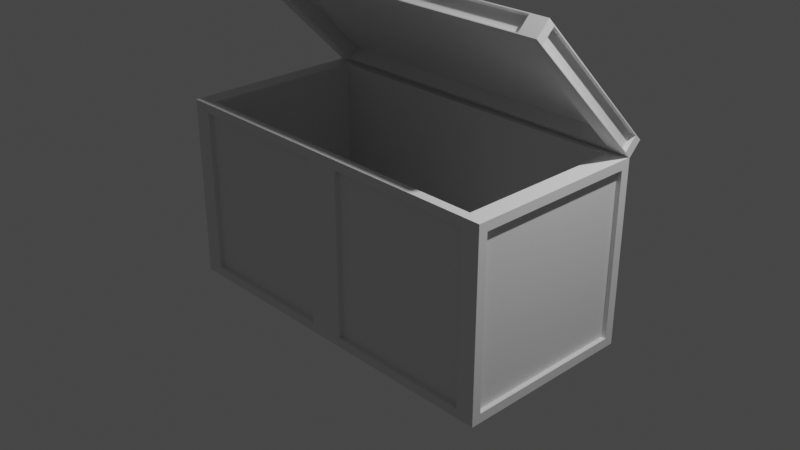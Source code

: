 # Source: box.blend  (saved by Blender 2.80.75; exported with 4.5.12 LTS)
import bpy
from mathutils import Matrix  # noqa: F401  (used for matrix-valued properties, if any)

bpy.ops.wm.read_factory_settings(use_empty=True)
scene = bpy.context.scene
scene.name = 'Scene'

# ---- collections
col_collection = bpy.data.collections.new('Collection'); scene.collection.children.link(col_collection)

# ---- world
world_world = bpy.data.worlds.new('World'); scene.world = world_world
world_world.use_nodes = True; world_world.node_tree.nodes.clear()
_N = world_world.node_tree.nodes; _L = world_world.node_tree.links
n0 = _N.new('ShaderNodeOutputWorld'); n0.name = 'World Output'; n0.location = (300, 300)
n1 = _N.new('ShaderNodeBackground'); n1.name = 'Background'; n1.location = (10, 300)
n1.inputs[0].default_value = (0.05088, 0.05088, 0.05088, 1.0)
_L.new(n1.outputs[0], n0.inputs[0])
n0.is_active_output = True
world_world.color = (0.05088, 0.05088, 0.05088)
world_world.use_sun_shadow = False
world_world.sun_shadow_jitter_overblur = 0.0

# ---- cameras
cam_camera = bpy.data.cameras.new('Camera')
cam_camera.clip_end = 100.0
cam_camera.ortho_scale = 7.314

# ---- lights
light_light = bpy.data.lights.new('Light', 'POINT')
light_light.transmission_factor = 0.0
light_light.energy = 1000.0
light_light.shadow_soft_size = 0.1
light_light.shadow_maximum_resolution = 0.006
light_light.use_absolute_resolution = True

# ---- meshes
me_cube_002 = bpy.data.meshes.new('Cube.002')
me_cube_002.from_pydata([(1.0, 0.9, -0.9), (0.9, 0.9, 1.0), (1.0, 0.9, 0.9), (0.1, 1.0, -0.9), (0.1, 1.0, 0.9), (0.9, 1.0, 0.9), (0.9, 1.0, -0.9), (0.1, 0.95, 0.9), (0.1, 0.95, -0.9), (0.9, 0.95, -0.9), (0.9, 0.95, 0.9), (1.0, 1.0, 1.0), (1.0, 1.0, -1.0), (0.975, 0.9, 0.9), (0.975, 0.9, -0.9), (-1.0, 0.9, -0.9), (-0.9, 0.9, 1.0), (-1.0, 0.9, 0.9), (0.0, 1.0, -1.0), (0.0, 1.0, 1.0), (0.0, 0.9, 1.0), (-0.1, 1.0, -0.9), (-0.1, 1.0, 0.9), (-0.9, 1.0, 0.9), (-0.9, 1.0, -0.9), (-0.1, 0.95, 0.9), (-0.1, 0.95, -0.9), (-0.9, 0.95, -0.9), (-0.9, 0.95, 0.9), (-1.0, 1.0, 1.0), (-1.0, 1.0, -1.0), (-0.975, 0.9, 0.9), (-0.975, 0.9, -0.9), (0.5, 1.0, 1.0), (0.45, 0.9, 1.0), (0.5, 1.0, -1.0), (0.5, 1.0, -0.9), (0.5, 1.0, 0.9), (0.5, 0.95, -0.9), (0.5, 0.95, 0.9), (0.75, 1.0, 1.0), (0.675, 0.9, 1.0), (0.7, 1.0, 0.9), (0.7, 0.95, 0.9), (0.75, 1.0, -1.0), (0.7, 1.0, -0.9), (0.7, 0.95, -0.9), (0.25, 1.0, -1.0), (0.3, 1.0, -0.9), (0.3, 0.95, -0.9), (0.25, 1.0, 1.0), (0.225, 0.9, 1.0), (0.3, 1.0, 0.9), (0.3, 0.95, 0.9), (-0.5, 1.0, 1.0), (-0.45, 0.9, 1.0), (-0.5, 1.0, -1.0), (-0.5, 1.0, -0.9), (-0.5, 1.0, 0.9), (-0.5, 0.95, -0.9), (-0.5, 0.95, 0.9), (-0.25, 1.0, -1.0), (-0.3, 1.0, -0.9), (-0.3, 0.95, -0.9), (-0.25, 1.0, 1.0), (-0.225, 0.9, 1.0), (-0.3, 1.0, 0.9), (-0.3, 0.95, 0.9), (-0.75, 1.0, 1.0), (-0.675, 0.9, 1.0), (-0.7, 1.0, 0.9), (-0.7, 0.95, 0.9), (-0.75, 1.0, -1.0), (-0.7, 1.0, -0.9), (-0.7, 0.95, -0.9), (1.0, 0.5, -1.0), (1.0, 0.5, 1.0), (0.9, 0.45, 1.0), (-0.225, 0.9, -0.8423), (0.0, 0.5, -1.0), (1.0, 0.45, -0.9), (1.0, 0.45, 0.9), (0.975, 0.45, -0.9), (0.975, 0.45, 0.9), (-1.0, 0.5, -1.0), (-1.0, 0.5, 1.0), (-0.9, 0.45, 1.0), (-1.0, 0.45, -0.9), (-1.0, 0.45, 0.9), (-0.975, 0.45, -0.9), (-0.975, 0.45, 0.9), (0.5, 0.5, -1.0), (0.225, 0.45, -0.8423), (0.0, 0.9, -0.8423), (0.75, 0.5, -1.0), (0.25, 0.5, -1.0), (0.675, 0.45, -0.8423), (-0.5, 0.5, -1.0), (0.45, 0.45, -0.8423), (-0.25, 0.5, -1.0), (0.45, 0.0, -0.8423), (0.225, 0.0, -0.8423), (-0.75, 0.5, -1.0), (1.0, -0.9, -0.9), (0.9, -0.9, 1.0), (1.0, -0.9, 0.9), (0.1, -1.0, -0.9), (0.1, -1.0, 0.9), (0.9, -1.0, 0.9), (0.9, -1.0, -0.9), (0.1, -0.95, 0.9), (0.1, -0.95, -0.9), (0.9, -0.95, -0.9), (0.9, -0.95, 0.9), (1.0, 0.0, -0.9), (1.0, 0.0, 0.9), (0.9, 0.0, 1.0), (1.0, -1.0, 1.0), (1.0, -1.0, -1.0), (1.0, 0.0, -1.0), (1.0, 0.0, 1.0), (0.975, 0.0, 0.9), (0.975, 0.0, -0.9), (0.975, -0.9, 0.9), (0.975, -0.9, -0.9), (-1.0, -0.9, -0.9), (-0.9, -0.9, 1.0), (-1.0, -0.9, 0.9), (0.0, -1.0, -1.0), (0.0, -1.0, 1.0), (0.0, -0.9, 1.0), (-0.1, -1.0, -0.9), (-0.1, -1.0, 0.9), (-0.9, -1.0, 0.9), (-0.9, -1.0, -0.9), (-0.1, -0.95, 0.9), (-0.1, -0.95, -0.9), (-0.9, -0.95, -0.9), (-0.9, -0.95, 0.9), (-1.0, 0.0, -0.9), (-1.0, 0.0, 0.9), (-0.9, 0.0, 1.0), (0.45, 0.9, -0.8423), (0.0, 0.0, -1.0), (-1.0, -1.0, 1.0), (-1.0, -1.0, -1.0), (-1.0, 0.0, -1.0), (-1.0, 0.0, 1.0), (-0.975, 0.0, 0.9), (-0.975, 0.0, -0.9), (-0.975, -0.9, 0.9), (-0.975, -0.9, -0.9), (0.5, -1.0, 1.0), (0.45, -0.9, 1.0), (0.5, -1.0, -1.0), (0.5, -1.0, -0.9), (0.5, -1.0, 0.9), (0.5, -0.95, -0.9), (0.5, -0.95, 0.9), (0.225, 0.9, -0.8423), (0.5, 0.0, -1.0), (0.75, -1.0, 1.0), (0.675, -0.9, 1.0), (0.7, -1.0, 0.9), (0.7, -0.95, 0.9), (-0.675, 0.0, -0.8423), (0.75, -1.0, -1.0), (0.7, -1.0, -0.9), (0.7, -0.95, -0.9), (0.75, 0.0, -1.0), (0.25, -1.0, -1.0), (0.3, -1.0, -0.9), (0.3, -0.95, -0.9), (0.25, 0.0, -1.0), (0.25, -1.0, 1.0), (0.225, -0.9, 1.0), (0.3, -1.0, 0.9), (0.3, -0.95, 0.9), (-0.9, 0.0, -0.8423), (-0.5, -1.0, 1.0), (-0.45, -0.9, 1.0), (-0.5, -1.0, -1.0), (-0.5, -1.0, -0.9), (-0.5, -1.0, 0.9), (-0.5, -0.95, -0.9), (-0.5, -0.95, 0.9), (-0.9, 0.45, -0.8423), (-0.5, 0.0, -1.0), (-0.25, -1.0, -1.0), (-0.3, -1.0, -0.9), (-0.3, -0.95, -0.9), (-0.25, 0.0, -1.0), (-0.25, -1.0, 1.0), (-0.225, -0.9, 1.0), (-0.3, -1.0, 0.9), (-0.3, -0.95, 0.9), (-0.9, 0.9, -0.8423), (-0.75, -1.0, 1.0), (-0.675, -0.9, 1.0), (-0.7, -1.0, 0.9), (-0.7, -0.95, 0.9), (-0.675, 0.9, -0.8423), (-0.75, -1.0, -1.0), (-0.7, -1.0, -0.9), (-0.7, -0.95, -0.9), (-0.75, 0.0, -1.0), (1.0, -0.5, -1.0), (1.0, -0.5, 1.0), (0.9, -0.45, 1.0), (0.675, 0.0, -0.8423), (0.0, -0.5, -1.0), (1.0, -0.45, -0.9), (1.0, -0.45, 0.9), (0.975, -0.45, -0.9), (0.975, -0.45, 0.9), (-1.0, -0.5, -1.0), (-1.0, -0.5, 1.0), (-0.9, -0.45, 1.0), (-1.0, -0.45, -0.9), (-1.0, -0.45, 0.9), (-0.975, -0.45, -0.9), (-0.975, -0.45, 0.9), (0.5, -0.5, -1.0), (0.0, 0.0, -0.8423), (0.0, 0.45, -0.8423), (0.75, -0.5, -1.0), (0.25, -0.5, -1.0), (0.9, 0.0, -0.8423), (-0.5, -0.5, -1.0), (0.9, 0.45, -0.8423), (-0.25, -0.5, -1.0), (0.9, 0.9, -0.8423), (0.675, 0.9, -0.8423), (-0.75, -0.5, -1.0), (0.675, 0.9, 0.8863), (0.9, 0.9, 0.8863), (0.9, 0.45, 0.8863), (0.9, 0.0, 0.8863), (-0.675, 0.9, 0.8863), (-0.9, 0.9, 0.8863), (-0.9, 0.45, 0.8863), (-0.9, 0.0, 0.8863), (0.225, 0.9, 0.8863), (0.45, 0.9, 0.8863), (0.0, 0.9, 0.8863), (-0.225, 0.9, 0.8863), (-0.45, 0.9, 0.8863), (0.675, -0.9, 0.8863), (0.9, -0.9, 0.8863), (0.9, -0.45, 0.8863), (-0.675, -0.9, 0.8863), (-0.9, -0.9, 0.8863), (-0.9, -0.45, 0.8863), (0.225, -0.9, 0.8863), (0.45, -0.9, 0.8863), (0.0, -0.9, 0.8863), (-0.225, -0.9, 0.8863), (-0.45, -0.9, 0.8863), (-0.45, 0.9, -0.8423), (-0.225, 0.0, -0.8423), (-0.45, 0.0, -0.8423), (-0.45, 0.45, -0.8423), (-0.225, 0.45, -0.8423), (-0.675, 0.45, -0.8423), (0.675, -0.9, -0.8423), (0.9, -0.9, -0.8423), (0.9, -0.45, -0.8423), (0.0, -0.45, -0.8423), (-0.675, -0.9, -0.8423), (-0.9, -0.9, -0.8423), (-0.9, -0.45, -0.8423), (0.225, -0.9, -0.8423), (0.45, -0.9, -0.8423), (0.45, -0.45, -0.8423), (0.675, -0.45, -0.8423), (0.0, -0.9, -0.8423), (0.225, -0.45, -0.8423), (-0.225, -0.9, -0.8423), (-0.45, -0.9, -0.8423), (-0.45, -0.45, -0.8423), (-0.225, -0.45, -0.8423), (-0.675, -0.45, -0.8423)], [], [(41, 1, 11, 40), (42, 5, 10, 43), (18, 19, 4, 3), (40, 11, 5, 42), (11, 12, 6, 5), (47, 18, 3, 48), (46, 43, 10, 9), (3, 4, 7, 8), (5, 6, 9, 10), (48, 3, 8, 49), (186, 178, 165, 263), (77, 116, 120, 76), (94, 75, 119, 169), (2, 0, 12, 11), (80, 114, 119, 75), (81, 2, 11, 76), (82, 83, 121, 122), (80, 0, 14, 82), (81, 115, 121, 83), (0, 2, 13, 14), (69, 68, 29, 16), (70, 71, 28, 23), (18, 21, 22, 19), (68, 70, 23, 29), (29, 23, 24, 30), (61, 62, 21, 18), (74, 27, 28, 71), (21, 26, 25, 22), (23, 28, 27, 24), (62, 63, 26, 21), (261, 260, 259, 262), (86, 85, 147, 141), (102, 205, 146, 84), (17, 29, 30, 15), (87, 84, 146, 139), (88, 85, 29, 17), (89, 149, 148, 90), (87, 89, 32, 15), (88, 90, 148, 140), (15, 32, 31, 17), (95, 91, 160, 173), (263, 165, 260, 261), (45, 36, 38, 46), (49, 53, 39, 38), (44, 35, 36, 45), (50, 33, 37, 52), (52, 37, 39, 53), (51, 34, 33, 50), (12, 44, 45, 6), (6, 45, 46, 9), (98, 92, 101, 100), (91, 94, 169, 160), (38, 39, 43, 46), (33, 40, 42, 37), (37, 42, 43, 39), (34, 41, 40, 33), (20, 51, 50, 19), (4, 52, 53, 7), (19, 50, 52, 4), (8, 7, 53, 49), (79, 95, 173, 143), (229, 96, 209, 227), (36, 48, 49, 38), (35, 47, 48, 36), (99, 191, 187, 97), (96, 98, 100, 209), (73, 74, 59, 57), (63, 59, 60, 67), (72, 73, 57, 56), (64, 66, 58, 54), (66, 67, 60, 58), (65, 64, 54, 55), (20, 19, 64, 65), (22, 25, 67, 66), (19, 22, 66, 64), (26, 63, 67, 25), (79, 143, 191, 99), (262, 259, 223, 224), (57, 59, 63, 62), (56, 57, 62, 61), (30, 24, 73, 72), (24, 27, 74, 73), (92, 224, 223, 101), (97, 187, 205, 102), (59, 74, 71, 60), (54, 58, 70, 68), (58, 60, 71, 70), (55, 54, 68, 69), (56, 97, 102, 72), (104, 208, 249, 248), (20, 65, 245, 244), (18, 79, 99, 61), (198, 180, 257, 250), (61, 99, 97, 56), (69, 16, 239, 238), (18, 47, 95, 79), (35, 44, 94, 91), (180, 193, 256, 257), (153, 162, 247, 254), (47, 35, 91, 95), (17, 31, 90, 88), (139, 149, 89, 87), (32, 89, 90, 31), (140, 147, 85, 88), (15, 30, 84, 87), (72, 102, 84, 30), (16, 29, 85, 86), (175, 153, 254, 253), (2, 81, 83, 13), (114, 80, 82, 122), (14, 13, 83, 82), (115, 81, 76, 120), (0, 80, 75, 12), (44, 12, 75, 94), (1, 77, 76, 11), (55, 69, 238, 246), (162, 161, 117, 104), (163, 164, 113, 108), (128, 106, 107, 129), (161, 163, 108, 117), (117, 108, 109, 118), (170, 171, 106, 128), (168, 112, 113, 164), (106, 111, 110, 107), (108, 113, 112, 109), (171, 172, 111, 106), (1, 41, 234, 235), (208, 207, 120, 116), (225, 169, 119, 206), (105, 117, 118, 103), (211, 206, 119, 114), (212, 207, 117, 105), (213, 122, 121, 214), (211, 213, 124, 103), (212, 214, 121, 115), (103, 124, 123, 105), (198, 126, 144, 197), (199, 133, 138, 200), (128, 129, 132, 131), (197, 144, 133, 199), (144, 145, 134, 133), (188, 128, 131, 189), (204, 200, 138, 137), (131, 132, 135, 136), (133, 134, 137, 138), (189, 131, 136, 190), (116, 77, 236, 237), (217, 141, 147, 216), (233, 215, 146, 205), (127, 125, 145, 144), (218, 139, 146, 215), (219, 127, 144, 216), (220, 221, 148, 149), (218, 125, 151, 220), (219, 140, 148, 221), (125, 127, 150, 151), (226, 173, 160, 222), (41, 34, 243, 234), (167, 168, 157, 155), (172, 157, 158, 177), (166, 167, 155, 154), (174, 176, 156, 152), (176, 177, 158, 156), (175, 174, 152, 153), (118, 109, 167, 166), (109, 112, 168, 167), (86, 141, 241, 240), (222, 160, 169, 225), (157, 168, 164, 158), (152, 156, 163, 161), (156, 158, 164, 163), (153, 152, 161, 162), (130, 129, 174, 175), (107, 110, 177, 176), (129, 107, 176, 174), (111, 172, 177, 110), (210, 143, 173, 226), (126, 198, 250, 251), (155, 157, 172, 171), (154, 155, 171, 170), (230, 228, 187, 191), (16, 86, 240, 239), (203, 182, 184, 204), (190, 195, 185, 184), (202, 181, 182, 203), (192, 179, 183, 194), (194, 183, 185, 195), (193, 180, 179, 192), (130, 193, 192, 129), (132, 194, 195, 135), (129, 192, 194, 132), (136, 135, 195, 190), (210, 230, 191, 143), (51, 20, 244, 242), (182, 189, 190, 184), (181, 188, 189, 182), (145, 202, 203, 134), (134, 203, 204, 137), (162, 104, 248, 247), (228, 233, 205, 187), (184, 185, 200, 204), (179, 197, 199, 183), (183, 199, 200, 185), (180, 198, 197, 179), (181, 202, 233, 228), (208, 116, 237, 249), (193, 130, 255, 256), (128, 188, 230, 210), (217, 126, 251, 252), (188, 181, 228, 230), (34, 51, 242, 243), (128, 210, 226, 170), (154, 222, 225, 166), (130, 175, 253, 255), (77, 1, 235, 236), (170, 226, 222, 154), (127, 219, 221, 150), (139, 218, 220, 149), (151, 150, 221, 220), (140, 219, 216, 147), (125, 218, 215, 145), (202, 145, 215, 233), (126, 217, 216, 144), (65, 55, 246, 245), (105, 123, 214, 212), (114, 122, 213, 211), (124, 213, 214, 123), (115, 120, 207, 212), (103, 118, 206, 211), (166, 225, 206, 118), (104, 117, 207, 208), (141, 217, 252, 241), (251, 250, 268, 269), (235, 234, 232, 231), (246, 238, 201, 258), (248, 249, 266, 265), (243, 242, 159, 142), (255, 253, 271, 275), (249, 237, 227, 266), (242, 244, 93, 159), (250, 257, 278, 268), (247, 248, 265, 264), (240, 241, 178, 186), (239, 240, 186, 196), (254, 247, 264, 272), (244, 245, 78, 93), (238, 239, 196, 201), (256, 255, 275, 277), (236, 235, 231, 229), (234, 243, 142, 232), (253, 254, 272, 271), (252, 251, 269, 270), (241, 252, 270, 178), (245, 246, 258, 78), (257, 256, 277, 278), (237, 236, 229, 227), (196, 186, 263, 201), (258, 261, 262, 78), (201, 263, 261, 258), (142, 159, 92, 98), (231, 232, 96, 229), (232, 142, 98, 96), (78, 262, 224, 93), (159, 93, 224, 92), (276, 101, 223, 267), (280, 267, 223, 259), (274, 209, 100, 273), (266, 227, 209, 274), (273, 100, 101, 276), (281, 279, 260, 165), (279, 280, 259, 260), (270, 281, 165, 178), (269, 268, 281, 270), (278, 277, 280, 279), (268, 278, 279, 281), (272, 273, 276, 271), (265, 266, 274, 264), (264, 274, 273, 272), (277, 275, 267, 280), (271, 276, 267, 275)])
_uv = me_cube_002.uv_layers.new(name='UVMap')
_uv.uv.foreach_set('vector', [0.5034, 0.4697, 0.5034, 0.4922, 0.4933, 0.5023, 0.4933, 0.4772, 0.5333, 0.02223, 0.582, 0.03099, 0.5739, 0.04022, 0.5321, 0.03173, 0.3931, 0.3925, 0.3931, 0.01485, 0.4115, 0.03346, 0.414, 0.3707, 0.5458, 0.003213, 0.603, 0.009224, 0.582, 0.03099, 0.5333, 0.02223, 0.603, 0.009224, 0.603, 0.3868, 0.5845, 0.3682, 0.582, 0.03099, 0.4502, 0.3985, 0.3931, 0.3925, 0.414, 0.3707, 0.4627, 0.3795, 0.5399, 0.3676, 0.5321, 0.03173, 0.5739, 0.04022, 0.5733, 0.3606, 0.414, 0.3707, 0.4115, 0.03346, 0.4227, 0.04109, 0.4222, 0.3615, 0.582, 0.03099, 0.5845, 0.3682, 0.5733, 0.3606, 0.5739, 0.04022, 0.4627, 0.3795, 0.414, 0.3707, 0.4222, 0.3615, 0.4639, 0.37, 0.5485, 0.4922, 0.5936, 0.4922, 0.5936, 0.4697, 0.5485, 0.4697, 0.5485, 0.4922, 0.5936, 0.4922, 0.5936, 0.5023, 0.5435, 0.5023, 0.5435, 0.7279, 0.5435, 0.7028, 0.5936, 0.7028, 0.5936, 0.7279, 0.8128, 0.7659, 0.81, 0.438, 0.8299, 0.4188, 0.8299, 0.7814, 0.6339, 0.8967, 0.6339, 0.9795, 0.6035, 0.9774, 0.6142, 0.8848, 0.7238, 0.7867, 0.8128, 0.7659, 0.8299, 0.7814, 0.7362, 0.8026, 0.6383, 0.8951, 0.9693, 0.8951, 0.9693, 0.98, 0.6383, 0.98, 0.6339, 0.8967, 0.6339, 0.8038, 0.6383, 0.8093, 0.6383, 0.8951, 0.9671, 0.8865, 0.9671, 0.978, 0.9693, 0.98, 0.9693, 0.8951, 0.6339, 0.8038, 0.972, 0.8038, 0.9671, 0.8093, 0.6383, 0.8093, 0.5034, 0.4697, 0.4933, 0.4772, 0.4933, 0.5023, 0.5034, 0.4922, 0.4633, 0.5123, 0.4633, 0.5123, 0.4833, 0.5123, 0.4833, 0.5123, 0.3931, 0.7028, 0.4031, 0.6928, 0.4031, 0.5123, 0.3931, 0.5023, 0.4683, 0.5023, 0.4633, 0.5123, 0.4833, 0.5123, 0.4933, 0.5023, 0.4933, 0.5023, 0.4833, 0.5123, 0.4833, 0.6928, 0.4933, 0.7028, 0.4181, 0.7028, 0.4231, 0.6928, 0.4031, 0.6928, 0.3931, 0.7028, 0.4633, 0.6928, 0.4833, 0.6928, 0.4833, 0.5123, 0.4633, 0.5123, 0.4031, 0.6928, 0.4031, 0.6928, 0.4031, 0.5123, 0.4031, 0.5123, 0.4833, 0.5123, 0.4833, 0.5123, 0.4833, 0.6928, 0.4833, 0.6928, 0.4231, 0.6928, 0.4231, 0.6928, 0.4031, 0.6928, 0.4031, 0.6928, 0.5485, 0.4471, 0.5936, 0.4471, 0.5936, 0.4245, 0.5485, 0.4245, 0.5485, 0.4922, 0.5435, 0.5023, 0.5936, 0.5023, 0.5936, 0.4922, 0.5435, 0.7279, 0.5936, 0.7279, 0.5936, 0.7028, 0.5435, 0.7028, 0.5034, 0.5123, 0.4933, 0.5023, 0.4933, 0.7028, 0.5034, 0.6928, 0.5485, 0.6928, 0.5435, 0.7028, 0.5936, 0.7028, 0.5936, 0.6928, 0.5485, 0.5123, 0.5435, 0.5023, 0.4933, 0.5023, 0.5034, 0.5123, 0.5485, 0.6928, 0.5936, 0.6928, 0.5936, 0.5123, 0.5485, 0.5123, 0.5485, 0.6928, 0.5485, 0.6928, 0.5034, 0.6928, 0.5034, 0.6928, 0.5485, 0.5123, 0.5485, 0.5123, 0.5936, 0.5123, 0.5936, 0.5123, 0.5034, 0.6928, 0.5034, 0.6928, 0.5034, 0.5123, 0.5034, 0.5123, 0.5435, 0.7781, 0.5435, 0.753, 0.5936, 0.753, 0.5936, 0.7781, 0.5485, 0.4697, 0.5936, 0.4697, 0.5936, 0.4471, 0.5485, 0.4471, 0.5417, 0.3781, 0.5019, 0.3808, 0.5016, 0.371, 0.5399, 0.3676, 0.4639, 0.37, 0.4561, 0.03415, 0.4944, 0.0307, 0.5016, 0.371, 0.5539, 0.395, 0.5025, 0.4014, 0.5019, 0.3808, 0.5417, 0.3781, 0.4421, 0.00675, 0.4935, 0.0002673, 0.4942, 0.0209, 0.4543, 0.02358, 0.4543, 0.02358, 0.4942, 0.0209, 0.4944, 0.0307, 0.4561, 0.03415, 0.5034, 0.4245, 0.5034, 0.4471, 0.4933, 0.4521, 0.4933, 0.427, 0.603, 0.3868, 0.5539, 0.395, 0.5417, 0.3781, 0.5845, 0.3682, 0.5845, 0.3682, 0.5417, 0.3781, 0.5399, 0.3676, 0.5733, 0.3606, 0.5485, 0.4471, 0.5485, 0.4245, 0.5936, 0.4245, 0.5936, 0.4471, 0.5435, 0.753, 0.5435, 0.7279, 0.5936, 0.7279, 0.5936, 0.753, 0.5016, 0.371, 0.4944, 0.0307, 0.5321, 0.03173, 0.5399, 0.3676, 0.4935, 0.0002673, 0.5458, 0.003213, 0.5333, 0.02223, 0.4942, 0.0209, 0.4942, 0.0209, 0.5333, 0.02223, 0.5321, 0.03173, 0.4944, 0.0307, 0.5034, 0.4471, 0.5034, 0.4697, 0.4933, 0.4772, 0.4933, 0.4521, 0.5034, 0.402, 0.5034, 0.4245, 0.4933, 0.427, 0.4933, 0.402, 0.4115, 0.03346, 0.4543, 0.02358, 0.4561, 0.03415, 0.4227, 0.04109, 0.3931, 0.01485, 0.4421, 0.00675, 0.4543, 0.02358, 0.4115, 0.03346, 0.4222, 0.3615, 0.4227, 0.04109, 0.4561, 0.03415, 0.4639, 0.37, 0.5435, 0.8031, 0.5435, 0.7781, 0.5936, 0.7781, 0.5936, 0.8031, 0.5485, 0.4922, 0.5485, 0.4697, 0.5936, 0.4697, 0.5936, 0.4922, 0.5019, 0.3808, 0.4627, 0.3795, 0.4639, 0.37, 0.5016, 0.371, 0.5025, 0.4014, 0.4502, 0.3985, 0.4627, 0.3795, 0.5019, 0.3808, 0.5435, 0.7781, 0.5936, 0.7781, 0.5936, 0.753, 0.5435, 0.753, 0.5485, 0.4697, 0.5485, 0.4471, 0.5936, 0.4471, 0.5936, 0.4697, 0.4633, 0.6928, 0.4633, 0.6928, 0.4432, 0.6928, 0.4432, 0.6928, 0.4231, 0.6928, 0.4432, 0.6928, 0.4432, 0.5123, 0.4231, 0.5123, 0.4683, 0.7028, 0.4633, 0.6928, 0.4432, 0.6928, 0.4432, 0.7028, 0.4181, 0.5023, 0.4231, 0.5123, 0.4432, 0.5123, 0.4432, 0.5023, 0.4231, 0.5123, 0.4231, 0.5123, 0.4432, 0.5123, 0.4432, 0.5123, 0.5034, 0.4245, 0.4933, 0.427, 0.4933, 0.4521, 0.5034, 0.4471, 0.5034, 0.402, 0.4933, 0.402, 0.4933, 0.427, 0.5034, 0.4245, 0.4031, 0.5123, 0.4031, 0.5123, 0.4231, 0.5123, 0.4231, 0.5123, 0.3931, 0.5023, 0.4031, 0.5123, 0.4231, 0.5123, 0.4181, 0.5023, 0.4031, 0.6928, 0.4231, 0.6928, 0.4231, 0.5123, 0.4031, 0.5123, 0.5435, 0.8031, 0.5936, 0.8031, 0.5936, 0.7781, 0.5435, 0.7781, 0.5485, 0.4245, 0.5936, 0.4245, 0.5936, 0.402, 0.5485, 0.402, 0.4432, 0.6928, 0.4432, 0.6928, 0.4231, 0.6928, 0.4231, 0.6928, 0.4432, 0.7028, 0.4432, 0.6928, 0.4231, 0.6928, 0.4181, 0.7028, 0.4933, 0.7028, 0.4833, 0.6928, 0.4633, 0.6928, 0.4683, 0.7028, 0.4833, 0.6928, 0.4833, 0.6928, 0.4633, 0.6928, 0.4633, 0.6928, 0.5485, 0.4245, 0.5485, 0.402, 0.5936, 0.402, 0.5936, 0.4245, 0.5435, 0.753, 0.5936, 0.753, 0.5936, 0.7279, 0.5435, 0.7279, 0.4432, 0.6928, 0.4633, 0.6928, 0.4633, 0.5123, 0.4432, 0.5123, 0.4432, 0.5023, 0.4432, 0.5123, 0.4633, 0.5123, 0.4683, 0.5023, 0.4432, 0.5123, 0.4432, 0.5123, 0.4633, 0.5123, 0.4633, 0.5123, 0.5034, 0.4471, 0.4933, 0.4521, 0.4933, 0.4772, 0.5034, 0.4697, 0.4933, 0.753, 0.5435, 0.753, 0.5435, 0.7279, 0.4933, 0.7279, 0.4974, 0.8277, 0.5455, 0.8277, 0.5455, 0.8277, 0.4974, 0.8277, 0.5034, 0.402, 0.5034, 0.4245, 0.5034, 0.4245, 0.5034, 0.402, 0.4933, 0.8031, 0.5435, 0.8031, 0.5435, 0.7781, 0.4933, 0.7781, 0.09833, 0.0002673, 0.1964, 0.0002673, 0.1964, 0.04981, 0.09833, 0.04981, 0.4933, 0.7781, 0.5435, 0.7781, 0.5435, 0.753, 0.4933, 0.753, 0.5034, 0.4697, 0.5034, 0.4922, 0.5034, 0.4922, 0.5034, 0.4697, 0.4933, 0.8031, 0.4933, 0.7781, 0.5435, 0.7781, 0.5435, 0.8031, 0.4933, 0.753, 0.4933, 0.7279, 0.5435, 0.7279, 0.5435, 0.753, 0.1964, 0.0002673, 0.2945, 0.0002673, 0.2945, 0.04981, 0.1964, 0.04981, 0.5034, 0.4471, 0.5034, 0.4697, 0.5034, 0.4697, 0.5034, 0.4471, 0.4933, 0.7781, 0.4933, 0.753, 0.5435, 0.753, 0.5435, 0.7781, 0.5034, 0.5123, 0.5034, 0.5123, 0.5485, 0.5123, 0.5485, 0.5123, 0.5936, 0.6928, 0.5936, 0.6928, 0.5485, 0.6928, 0.5485, 0.6928, 0.5034, 0.6928, 0.5485, 0.6928, 0.5485, 0.5123, 0.5034, 0.5123, 0.5936, 0.5123, 0.5936, 0.5023, 0.5435, 0.5023, 0.5485, 0.5123, 0.5034, 0.6928, 0.4933, 0.7028, 0.5435, 0.7028, 0.5485, 0.6928, 0.4933, 0.7279, 0.5435, 0.7279, 0.5435, 0.7028, 0.4933, 0.7028, 0.5034, 0.4922, 0.4933, 0.5023, 0.5435, 0.5023, 0.5485, 0.4922, 0.5034, 0.4245, 0.5034, 0.4471, 0.5034, 0.4471, 0.5034, 0.4245, 0.972, 0.8038, 0.9671, 0.8865, 0.9693, 0.8951, 0.9671, 0.8093, 0.6339, 0.9795, 0.6339, 0.8967, 0.6383, 0.8951, 0.6383, 0.98, 0.6383, 0.8093, 0.9671, 0.8093, 0.9693, 0.8951, 0.6383, 0.8951, 0.9671, 0.978, 0.9671, 0.8865, 0.9977, 0.8865, 0.9977, 0.978, 0.81, 0.438, 0.7059, 0.42, 0.7179, 0.402, 0.8299, 0.4188, 0.4933, 0.7279, 0.4933, 0.7028, 0.5435, 0.7028, 0.5435, 0.7279, 0.5034, 0.4922, 0.5485, 0.4922, 0.5435, 0.5023, 0.4933, 0.5023, 0.5034, 0.4471, 0.5034, 0.4697, 0.5034, 0.4697, 0.5034, 0.4471, 0.4974, 0.8037, 0.4868, 0.8117, 0.4868, 0.8384, 0.4974, 0.8277, 0.4633, 0.5123, 0.4633, 0.5123, 0.4833, 0.5123, 0.4833, 0.5123, 0.3931, 0.7028, 0.4031, 0.6928, 0.4031, 0.5123, 0.3931, 0.5023, 0.4683, 0.5023, 0.4633, 0.5123, 0.4833, 0.5123, 0.4933, 0.5023, 0.4933, 0.5023, 0.4833, 0.5123, 0.4833, 0.6928, 0.4933, 0.7028, 0.4181, 0.7028, 0.4231, 0.6928, 0.4031, 0.6928, 0.3931, 0.7028, 0.4633, 0.6928, 0.4833, 0.6928, 0.4833, 0.5123, 0.4633, 0.5123, 0.4031, 0.6928, 0.4031, 0.6928, 0.4031, 0.5123, 0.4031, 0.5123, 0.4833, 0.5123, 0.4833, 0.5123, 0.4833, 0.6928, 0.4833, 0.6928, 0.4231, 0.6928, 0.4231, 0.6928, 0.4031, 0.6928, 0.4031, 0.6928, 0.7059, 0.0002673, 0.7549, 0.0002673, 0.7549, 0.02502, 0.7059, 0.02502, 0.5455, 0.8277, 0.5402, 0.8384, 0.5936, 0.8384, 0.5936, 0.8277, 0.5435, 0.7279, 0.5936, 0.7279, 0.5936, 0.7028, 0.5435, 0.7028, 0.5034, 0.5123, 0.4933, 0.5023, 0.4933, 0.7028, 0.5034, 0.6928, 0.5485, 0.6928, 0.5435, 0.7028, 0.5936, 0.7028, 0.5936, 0.6928, 0.5485, 0.5123, 0.5435, 0.5023, 0.4933, 0.5023, 0.5034, 0.5123, 0.5485, 0.6928, 0.5936, 0.6928, 0.5936, 0.5123, 0.5485, 0.5123, 0.5485, 0.6928, 0.5485, 0.6928, 0.5034, 0.6928, 0.5034, 0.6928, 0.5485, 0.5123, 0.5485, 0.5123, 0.5936, 0.5123, 0.5936, 0.5123, 0.5034, 0.6928, 0.5034, 0.6928, 0.5034, 0.5123, 0.5034, 0.5123, 0.5034, 0.4697, 0.5034, 0.4922, 0.4933, 0.5023, 0.4933, 0.4772, 0.4633, 0.5123, 0.4833, 0.5123, 0.4833, 0.5123, 0.4633, 0.5123, 0.3931, 0.7028, 0.3931, 0.5023, 0.4031, 0.5123, 0.4031, 0.6928, 0.4683, 0.5023, 0.4933, 0.5023, 0.4833, 0.5123, 0.4633, 0.5123, 0.4933, 0.5023, 0.4933, 0.7028, 0.4833, 0.6928, 0.4833, 0.5123, 0.4181, 0.7028, 0.3931, 0.7028, 0.4031, 0.6928, 0.4231, 0.6928, 0.4633, 0.6928, 0.4633, 0.5123, 0.4833, 0.5123, 0.4833, 0.6928, 0.4031, 0.6928, 0.4031, 0.5123, 0.4031, 0.5123, 0.4031, 0.6928, 0.4833, 0.5123, 0.4833, 0.6928, 0.4833, 0.6928, 0.4833, 0.5123, 0.4231, 0.6928, 0.4031, 0.6928, 0.4031, 0.6928, 0.4231, 0.6928, 0.0002673, 0.9997, 0.0002673, 0.9017, 0.02502, 0.9017, 0.02502, 0.9997, 0.5485, 0.4922, 0.5936, 0.4922, 0.5936, 0.5023, 0.5435, 0.5023, 0.5435, 0.7279, 0.5435, 0.7028, 0.5936, 0.7028, 0.5936, 0.7279, 0.5034, 0.5123, 0.5034, 0.6928, 0.4933, 0.7028, 0.4933, 0.5023, 0.5485, 0.6928, 0.5936, 0.6928, 0.5936, 0.7028, 0.5435, 0.7028, 0.5485, 0.5123, 0.5034, 0.5123, 0.4933, 0.5023, 0.5435, 0.5023, 0.5485, 0.6928, 0.5485, 0.5123, 0.5936, 0.5123, 0.5936, 0.6928, 0.5485, 0.6928, 0.5034, 0.6928, 0.5034, 0.6928, 0.5485, 0.6928, 0.5485, 0.5123, 0.5936, 0.5123, 0.5936, 0.5123, 0.5485, 0.5123, 0.5034, 0.6928, 0.5034, 0.5123, 0.5034, 0.5123, 0.5034, 0.6928, 0.5435, 0.7781, 0.5936, 0.7781, 0.5936, 0.753, 0.5435, 0.753, 0.7549, 0.0002673, 0.8039, 0.0002673, 0.8039, 0.02502, 0.7549, 0.02502, 0.4633, 0.6928, 0.4633, 0.6928, 0.4432, 0.6928, 0.4432, 0.6928, 0.4231, 0.6928, 0.4432, 0.6928, 0.4432, 0.5123, 0.4231, 0.5123, 0.4683, 0.7028, 0.4633, 0.6928, 0.4432, 0.6928, 0.4432, 0.7028, 0.4181, 0.5023, 0.4231, 0.5123, 0.4432, 0.5123, 0.4432, 0.5023, 0.4231, 0.5123, 0.4231, 0.5123, 0.4432, 0.5123, 0.4432, 0.5123, 0.5034, 0.4245, 0.4933, 0.427, 0.4933, 0.4521, 0.5034, 0.4471, 0.4933, 0.7028, 0.4833, 0.6928, 0.4633, 0.6928, 0.4683, 0.7028, 0.4833, 0.6928, 0.4833, 0.6928, 0.4633, 0.6928, 0.4633, 0.6928, 0.5485, 0.4922, 0.5936, 0.4922, 0.5936, 0.4922, 0.5485, 0.4922, 0.5435, 0.753, 0.5936, 0.753, 0.5936, 0.7279, 0.5435, 0.7279, 0.4432, 0.6928, 0.4633, 0.6928, 0.4633, 0.5123, 0.4432, 0.5123, 0.4432, 0.5023, 0.4432, 0.5123, 0.4633, 0.5123, 0.4683, 0.5023, 0.4432, 0.5123, 0.4432, 0.5123, 0.4633, 0.5123, 0.4633, 0.5123, 0.5034, 0.4471, 0.4933, 0.4521, 0.4933, 0.4772, 0.5034, 0.4697, 0.5034, 0.402, 0.4933, 0.402, 0.4933, 0.427, 0.5034, 0.4245, 0.4031, 0.5123, 0.4031, 0.5123, 0.4231, 0.5123, 0.4231, 0.5123, 0.3931, 0.5023, 0.4031, 0.5123, 0.4231, 0.5123, 0.4181, 0.5023, 0.4031, 0.6928, 0.4231, 0.6928, 0.4231, 0.5123, 0.4031, 0.5123, 0.5435, 0.8031, 0.5936, 0.8031, 0.5936, 0.7781, 0.5435, 0.7781, 0.0002673, 0.0002674, 0.09833, 0.0002673, 0.09833, 0.04981, 0.0002673, 0.04981, 0.4432, 0.6928, 0.4432, 0.6928, 0.4231, 0.6928, 0.4231, 0.6928, 0.4432, 0.7028, 0.4432, 0.6928, 0.4231, 0.6928, 0.4181, 0.7028, 0.5435, 0.7781, 0.5435, 0.753, 0.5936, 0.753, 0.5936, 0.7781, 0.5034, 0.4922, 0.5485, 0.4922, 0.5485, 0.4922, 0.5034, 0.4922, 0.4633, 0.6928, 0.4432, 0.6928, 0.4432, 0.6928, 0.4633, 0.6928, 0.4231, 0.6928, 0.4231, 0.5123, 0.4432, 0.5123, 0.4432, 0.6928, 0.4683, 0.7028, 0.4432, 0.7028, 0.4432, 0.6928, 0.4633, 0.6928, 0.4181, 0.5023, 0.4432, 0.5023, 0.4432, 0.5123, 0.4231, 0.5123, 0.4231, 0.5123, 0.4432, 0.5123, 0.4432, 0.5123, 0.4231, 0.5123, 0.5034, 0.4245, 0.5034, 0.4471, 0.4933, 0.4521, 0.4933, 0.427, 0.5034, 0.402, 0.5034, 0.4245, 0.4933, 0.427, 0.4933, 0.402, 0.4031, 0.5123, 0.4231, 0.5123, 0.4231, 0.5123, 0.4031, 0.5123, 0.3931, 0.5023, 0.4181, 0.5023, 0.4231, 0.5123, 0.4031, 0.5123, 0.4031, 0.6928, 0.4031, 0.5123, 0.4231, 0.5123, 0.4231, 0.6928, 0.5435, 0.8031, 0.5435, 0.7781, 0.5936, 0.7781, 0.5936, 0.8031, 0.8529, 0.0002673, 0.9019, 0.0002673, 0.9019, 0.02502, 0.8529, 0.02502, 0.4432, 0.6928, 0.4231, 0.6928, 0.4231, 0.6928, 0.4432, 0.6928, 0.4432, 0.7028, 0.4181, 0.7028, 0.4231, 0.6928, 0.4432, 0.6928, 0.4933, 0.7028, 0.4683, 0.7028, 0.4633, 0.6928, 0.4833, 0.6928, 0.4833, 0.6928, 0.4633, 0.6928, 0.4633, 0.6928, 0.4833, 0.6928, 0.4974, 0.8037, 0.4974, 0.8277, 0.4974, 0.8277, 0.4974, 0.8037, 0.5435, 0.753, 0.5435, 0.7279, 0.5936, 0.7279, 0.5936, 0.753, 0.4432, 0.6928, 0.4432, 0.5123, 0.4633, 0.5123, 0.4633, 0.6928, 0.4432, 0.5023, 0.4683, 0.5023, 0.4633, 0.5123, 0.4432, 0.5123, 0.4432, 0.5123, 0.4633, 0.5123, 0.4633, 0.5123, 0.4432, 0.5123, 0.5034, 0.4471, 0.5034, 0.4697, 0.4933, 0.4772, 0.4933, 0.4521, 0.4933, 0.753, 0.4933, 0.7279, 0.5435, 0.7279, 0.5435, 0.753, 0.5455, 0.8277, 0.5936, 0.8277, 0.5936, 0.8277, 0.5455, 0.8277, 0.2945, 0.0002673, 0.3925, 0.0002673, 0.3925, 0.04981, 0.2945, 0.04981, 0.4933, 0.8031, 0.4933, 0.7781, 0.5435, 0.7781, 0.5435, 0.8031, 0.5485, 0.4922, 0.5034, 0.4922, 0.5034, 0.4922, 0.5485, 0.4922, 0.4933, 0.7781, 0.4933, 0.753, 0.5435, 0.753, 0.5435, 0.7781, 0.8039, 0.0002673, 0.8529, 0.0002673, 0.8529, 0.02502, 0.8039, 0.02502, 0.4933, 0.8031, 0.5435, 0.8031, 0.5435, 0.7781, 0.4933, 0.7781, 0.4933, 0.753, 0.5435, 0.753, 0.5435, 0.7279, 0.4933, 0.7279, 0.5034, 0.402, 0.5034, 0.4245, 0.5034, 0.4245, 0.5034, 0.402, 0.0002673, 0.9017, 0.0002673, 0.8038, 0.02502, 0.8038, 0.02502, 0.9017, 0.4933, 0.7781, 0.5435, 0.7781, 0.5435, 0.753, 0.4933, 0.753, 0.5034, 0.5123, 0.5485, 0.5123, 0.5485, 0.5123, 0.5034, 0.5123, 0.5936, 0.6928, 0.5485, 0.6928, 0.5485, 0.6928, 0.5936, 0.6928, 0.5034, 0.6928, 0.5034, 0.5123, 0.5485, 0.5123, 0.5485, 0.6928, 0.5936, 0.5123, 0.5485, 0.5123, 0.5435, 0.5023, 0.5936, 0.5023, 0.5034, 0.6928, 0.5485, 0.6928, 0.5435, 0.7028, 0.4933, 0.7028, 0.4933, 0.7279, 0.4933, 0.7028, 0.5435, 0.7028, 0.5435, 0.7279, 0.5034, 0.4922, 0.5485, 0.4922, 0.5435, 0.5023, 0.4933, 0.5023, 0.5034, 0.4245, 0.5034, 0.4471, 0.5034, 0.4471, 0.5034, 0.4245, 0.5034, 0.5123, 0.5034, 0.5123, 0.5485, 0.5123, 0.5485, 0.5123, 0.5936, 0.6928, 0.5936, 0.6928, 0.5485, 0.6928, 0.5485, 0.6928, 0.5034, 0.6928, 0.5485, 0.6928, 0.5485, 0.5123, 0.5034, 0.5123, 0.5936, 0.5123, 0.5936, 0.5023, 0.5435, 0.5023, 0.5485, 0.5123, 0.5034, 0.6928, 0.4933, 0.7028, 0.5435, 0.7028, 0.5485, 0.6928, 0.4933, 0.7279, 0.5435, 0.7279, 0.5435, 0.7028, 0.4933, 0.7028, 0.4974, 0.8277, 0.4868, 0.8384, 0.5402, 0.8384, 0.5455, 0.8277, 0.5936, 0.4922, 0.5485, 0.4922, 0.5485, 0.4922, 0.5936, 0.4922, 0.0002673, 0.04981, 0.09833, 0.04981, 0.09833, 0.8032, 0.0002675, 0.8032, 0.7059, 0.02502, 0.7549, 0.02502, 0.7549, 0.4014, 0.7059, 0.4014, 0.5034, 0.4471, 0.5034, 0.4697, 0.5034, 0.4697, 0.5034, 0.4471, 0.5034, 0.4922, 0.5485, 0.4922, 0.5485, 0.4922, 0.5034, 0.4922, 0.9024, 0.0004787, 0.9538, 0.0002673, 0.9538, 0.4018, 0.9024, 0.4016, 0.5034, 0.402, 0.5034, 0.4245, 0.5034, 0.4245, 0.5034, 0.402, 0.5485, 0.4922, 0.5936, 0.4922, 0.5936, 0.4922, 0.5485, 0.4922, 0.8529, 0.02502, 0.9019, 0.02502, 0.9019, 0.4014, 0.8529, 0.4014, 0.09833, 0.04981, 0.1964, 0.04981, 0.1964, 0.8032, 0.09833, 0.8032, 0.5034, 0.4697, 0.5034, 0.4922, 0.5034, 0.4922, 0.5034, 0.4697, 0.5485, 0.4922, 0.5936, 0.4922, 0.5936, 0.4922, 0.5485, 0.4922, 0.5034, 0.4922, 0.5485, 0.4922, 0.5485, 0.4922, 0.5034, 0.4922, 0.5034, 0.4471, 0.5034, 0.4697, 0.5034, 0.4697, 0.5034, 0.4471, 0.5034, 0.402, 0.5034, 0.4245, 0.5034, 0.4245, 0.5034, 0.402, 0.5034, 0.4697, 0.5034, 0.4922, 0.5034, 0.4922, 0.5034, 0.4697, 0.2945, 0.04981, 0.3925, 0.04981, 0.3925, 0.8032, 0.2945, 0.8032, 0.02502, 0.9017, 0.02502, 0.8038, 0.4014, 0.8038, 0.4014, 0.9017, 0.7054, 0.8033, 0.6035, 0.8029, 0.6035, 0.0002673, 0.7054, 0.0006559, 0.5034, 0.4245, 0.5034, 0.4471, 0.5034, 0.4471, 0.5034, 0.4245, 0.5485, 0.4922, 0.5034, 0.4922, 0.5034, 0.4922, 0.5485, 0.4922, 0.5936, 0.4922, 0.5485, 0.4922, 0.5485, 0.4922, 0.5936, 0.4922, 0.5034, 0.4245, 0.5034, 0.4471, 0.5034, 0.4471, 0.5034, 0.4245, 0.1964, 0.04981, 0.2945, 0.04981, 0.2945, 0.8032, 0.1964, 0.8032, 0.02502, 0.9997, 0.02502, 0.9017, 0.4014, 0.9017, 0.4014, 0.9997, 0.5034, 0.4922, 0.5485, 0.4922, 0.5485, 0.4697, 0.5034, 0.4697, 0.5034, 0.4471, 0.5485, 0.4471, 0.5485, 0.4245, 0.5034, 0.4245, 0.5034, 0.4697, 0.5485, 0.4697, 0.5485, 0.4471, 0.5034, 0.4471, 0.5034, 0.4471, 0.5034, 0.4245, 0.5485, 0.4245, 0.5485, 0.4471, 0.5034, 0.4922, 0.5034, 0.4697, 0.5485, 0.4697, 0.5485, 0.4922, 0.5034, 0.4697, 0.5034, 0.4471, 0.5485, 0.4471, 0.5485, 0.4697, 0.5034, 0.4245, 0.5485, 0.4245, 0.5485, 0.402, 0.5034, 0.402, 0.5034, 0.4245, 0.5034, 0.402, 0.5485, 0.402, 0.5485, 0.4245, 0.5485, 0.4245, 0.5936, 0.4245, 0.5936, 0.402, 0.5485, 0.402, 0.5485, 0.4245, 0.5485, 0.402, 0.5936, 0.402, 0.5936, 0.4245, 0.5485, 0.4697, 0.5936, 0.4697, 0.5936, 0.4471, 0.5485, 0.4471, 0.5485, 0.4922, 0.5936, 0.4922, 0.5936, 0.4697, 0.5485, 0.4697, 0.5485, 0.4471, 0.5936, 0.4471, 0.5936, 0.4245, 0.5485, 0.4245, 0.5485, 0.4697, 0.5485, 0.4471, 0.5936, 0.4471, 0.5936, 0.4697, 0.5485, 0.4471, 0.5485, 0.4245, 0.5936, 0.4245, 0.5936, 0.4471, 0.5485, 0.4922, 0.5485, 0.4697, 0.5936, 0.4697, 0.5936, 0.4922, 0.5034, 0.4922, 0.5034, 0.4697, 0.5485, 0.4697, 0.5485, 0.4922, 0.5034, 0.4471, 0.5034, 0.4245, 0.5485, 0.4245, 0.5485, 0.4471, 0.5034, 0.4697, 0.5034, 0.4471, 0.5485, 0.4471, 0.5485, 0.4697, 0.5034, 0.4471, 0.5485, 0.4471, 0.5485, 0.4245, 0.5034, 0.4245, 0.5034, 0.4922, 0.5485, 0.4922, 0.5485, 0.4697, 0.5034, 0.4697, 0.5034, 0.4697, 0.5485, 0.4697, 0.5485, 0.4471, 0.5034, 0.4471, 0.5034, 0.4245, 0.5034, 0.402, 0.5485, 0.402, 0.5485, 0.4245, 0.5034, 0.4245, 0.5485, 0.4245, 0.5485, 0.402, 0.5034, 0.402])
me_cube_002.use_remesh_preserve_volume = False
me_cube_002.use_remesh_preserve_attributes = False
me_cube_002.use_mirror_vertex_groups = False
me_cube_002.update()
me_cube_003 = bpy.data.meshes.new('Cube.003')
me_cube_003.from_pydata([(1.0, 0.9, -0.9), (0.9, 0.9, 1.0), (1.0, 0.9, 0.9), (0.1, 1.0, -0.9), (0.1, 1.0, 0.9), (0.9, 1.0, 0.9), (0.9, 1.0, -0.9), (0.1, 0.95, 0.9), (0.1, 0.95, -0.9), (0.9, 0.95, -0.9), (0.9, 0.95, 0.9), (1.0, 1.0, 1.0), (0.9, 0.9, -1.0), (0.975, 0.9, 0.9), (0.975, 0.9, -0.9), (-1.0, 0.9, -0.9), (-0.9, 0.9, 1.0), (-1.0, 0.9, 0.9), (0.0, 0.9, -1.0), (0.0, 1.0, 1.0), (0.0, 0.9, 1.0), (-0.1, 1.0, -0.9), (-0.1, 1.0, 0.9), (-0.9, 1.0, 0.9), (-0.9, 1.0, -0.9), (-0.1, 0.95, 0.9), (-0.1, 0.95, -0.9), (-0.9, 0.95, -0.9), (-0.9, 0.95, 0.9), (-1.0, 1.0, 1.0), (-0.9, 0.9, -1.0), (-0.975, 0.9, 0.9), (-0.975, 0.9, -0.9), (0.5, 1.0, 1.0), (0.45, 0.9, 1.0), (0.5, 0.9, -1.0), (0.5, 1.0, -0.9), (0.5, 1.0, 0.9), (0.5, 0.95, -0.9), (0.5, 0.95, 0.9), (0.75, 1.0, 1.0), (0.675, 0.9, 1.0), (0.7, 1.0, 0.9), (0.7, 0.95, 0.9), (0.75, 0.9, -1.0), (0.7, 1.0, -0.9), (0.7, 0.95, -0.9), (0.25, 0.9, -1.0), (0.3, 1.0, -0.9), (0.3, 0.95, -0.9), (0.25, 1.0, 1.0), (0.225, 0.9, 1.0), (0.3, 1.0, 0.9), (0.3, 0.95, 0.9), (-0.5, 1.0, 1.0), (-0.45, 0.9, 1.0), (-0.5, 0.9, -1.0), (-0.5, 1.0, -0.9), (-0.5, 1.0, 0.9), (-0.5, 0.95, -0.9), (-0.5, 0.95, 0.9), (-0.25, 0.9, -1.0), (-0.3, 1.0, -0.9), (-0.3, 0.95, -0.9), (-0.25, 1.0, 1.0), (-0.225, 0.9, 1.0), (-0.3, 1.0, 0.9), (-0.3, 0.95, 0.9), (-0.75, 1.0, 1.0), (-0.675, 0.9, 1.0), (-0.7, 1.0, 0.9), (-0.7, 0.95, 0.9), (-0.75, 0.9, -1.0), (-0.7, 1.0, -0.9), (-0.7, 0.95, -0.9), (0.9, 0.5, -1.0), (1.0, 0.5, 1.0), (0.9, 0.45, 1.0), (-0.225, 0.9, -0.8423), (1.0, 0.45, -0.9), (1.0, 0.45, 0.9), (0.975, 0.45, -0.9), (0.975, 0.45, 0.9), (-0.9, 0.5, -1.0), (-1.0, 0.5, 1.0), (-0.9, 0.45, 1.0), (-1.0, 0.45, -0.9), (-1.0, 0.45, 0.9), (-0.975, 0.45, -0.9), (-0.975, 0.45, 0.9), (0.225, 0.45, -0.8423), (0.0, 0.9, -0.8423), (0.675, 0.45, -0.8423), (0.45, 0.45, -0.8423), (0.45, 0.0, -0.8423), (0.225, 0.0, -0.8423), (1.0, -0.9, -0.9), (0.9, -0.9, 1.0), (1.0, -0.9, 0.9), (0.1, -1.0, -0.9), (0.1, -1.0, 0.9), (0.9, -1.0, 0.9), (0.9, -1.0, -0.9), (0.1, -0.95, 0.9), (0.1, -0.95, -0.9), (0.9, -0.95, -0.9), (0.9, -0.95, 0.9), (1.0, 0.0, -0.9), (1.0, 0.0, 0.9), (0.9, 0.0, 1.0), (1.0, -1.0, 1.0), (0.9, -0.9, -1.0), (0.9, 0.0, -1.0), (1.0, 0.0, 1.0), (0.975, 0.0, 0.9), (0.975, 0.0, -0.9), (0.975, -0.9, 0.9), (0.975, -0.9, -0.9), (-1.0, -0.9, -0.9), (-0.9, -0.9, 1.0), (-1.0, -0.9, 0.9), (0.0, -0.9, -1.0), (0.0, -1.0, 1.0), (0.0, -0.9, 1.0), (-0.1, -1.0, -0.9), (-0.1, -1.0, 0.9), (-0.9, -1.0, 0.9), (-0.9, -1.0, -0.9), (-0.1, -0.95, 0.9), (-0.1, -0.95, -0.9), (-0.9, -0.95, -0.9), (-0.9, -0.95, 0.9), (-1.0, 0.0, -0.9), (-1.0, 0.0, 0.9), (-0.9, 0.0, 1.0), (0.45, 0.9, -0.8423), (-1.0, -1.0, 1.0), (-0.9, -0.9, -1.0), (-0.9, 0.0, -1.0), (-1.0, 0.0, 1.0), (-0.975, 0.0, 0.9), (-0.975, 0.0, -0.9), (-0.975, -0.9, 0.9), (-0.975, -0.9, -0.9), (0.5, -1.0, 1.0), (0.45, -0.9, 1.0), (0.5, -0.9, -1.0), (0.5, -1.0, -0.9), (0.5, -1.0, 0.9), (0.5, -0.95, -0.9), (0.5, -0.95, 0.9), (0.225, 0.9, -0.8423), (0.75, -1.0, 1.0), (0.675, -0.9, 1.0), (0.7, -1.0, 0.9), (0.7, -0.95, 0.9), (-0.675, 0.0, -0.8423), (0.75, -0.9, -1.0), (0.7, -1.0, -0.9), (0.7, -0.95, -0.9), (0.25, -0.9, -1.0), (0.3, -1.0, -0.9), (0.3, -0.95, -0.9), (0.25, -1.0, 1.0), (0.225, -0.9, 1.0), (0.3, -1.0, 0.9), (0.3, -0.95, 0.9), (-0.9, 0.0, -0.8423), (-0.5, -1.0, 1.0), (-0.45, -0.9, 1.0), (-0.5, -0.9, -1.0), (-0.5, -1.0, -0.9), (-0.5, -1.0, 0.9), (-0.5, -0.95, -0.9), (-0.5, -0.95, 0.9), (-0.9, 0.45, -0.8423), (-0.25, -0.9, -1.0), (-0.3, -1.0, -0.9), (-0.3, -0.95, -0.9), (-0.25, -1.0, 1.0), (-0.225, -0.9, 1.0), (-0.3, -1.0, 0.9), (-0.3, -0.95, 0.9), (-0.9, 0.9, -0.8423), (-0.75, -1.0, 1.0), (-0.675, -0.9, 1.0), (-0.7, -1.0, 0.9), (-0.7, -0.95, 0.9), (-0.675, 0.9, -0.8423), (-0.75, -0.9, -1.0), (-0.7, -1.0, -0.9), (-0.7, -0.95, -0.9), (0.9, -0.5, -1.0), (1.0, -0.5, 1.0), (0.9, -0.45, 1.0), (0.675, 0.0, -0.8423), (1.0, -0.45, -0.9), (1.0, -0.45, 0.9), (0.975, -0.45, -0.9), (0.975, -0.45, 0.9), (-0.9, -0.5, -1.0), (-1.0, -0.5, 1.0), (-0.9, -0.45, 1.0), (-1.0, -0.45, -0.9), (-1.0, -0.45, 0.9), (-0.975, -0.45, -0.9), (-0.975, -0.45, 0.9), (0.0, 0.0, -0.8423), (0.0, 0.45, -0.8423), (0.9, 0.0, -0.8423), (0.9, 0.45, -0.8423), (0.9, 0.9, -0.8423), (0.675, 0.9, -0.8423), (0.675, 0.9, 0.8863), (0.9, 0.9, 0.8863), (0.9, 0.45, 0.8863), (0.9, 0.0, 0.8863), (-0.675, 0.9, 0.8863), (-0.9, 0.9, 0.8863), (-0.9, 0.45, 0.8863), (-0.9, 0.0, 0.8863), (0.225, 0.9, 0.8863), (0.45, 0.9, 0.8863), (0.0, 0.9, 0.8863), (-0.225, 0.9, 0.8863), (-0.45, 0.9, 0.8863), (0.675, -0.9, 0.8863), (0.9, -0.9, 0.8863), (0.9, -0.45, 0.8863), (-0.675, -0.9, 0.8863), (-0.9, -0.9, 0.8863), (-0.9, -0.45, 0.8863), (0.225, -0.9, 0.8863), (0.45, -0.9, 0.8863), (0.0, -0.9, 0.8863), (-0.225, -0.9, 0.8863), (-0.45, -0.9, 0.8863), (-0.45, 0.9, -0.8423), (-0.225, 0.0, -0.8423), (-0.45, 0.0, -0.8423), (-0.45, 0.45, -0.8423), (-0.225, 0.45, -0.8423), (-0.675, 0.45, -0.8423), (0.675, -0.9, -0.8423), (0.9, -0.9, -0.8423), (0.9, -0.45, -0.8423), (0.0, -0.45, -0.8423), (-0.675, -0.9, -0.8423), (-0.9, -0.9, -0.8423), (-0.9, -0.45, -0.8423), (0.225, -0.9, -0.8423), (0.45, -0.9, -0.8423), (0.45, -0.45, -0.8423), (0.675, -0.45, -0.8423), (0.0, -0.9, -0.8423), (0.225, -0.45, -0.8423), (-0.225, -0.9, -0.8423), (-0.45, -0.9, -0.8423), (-0.45, -0.45, -0.8423), (-0.225, -0.45, -0.8423), (-0.675, -0.45, -0.8423), (1.0, 0.5, -1.0), (1.0, 1.0, -1.0), (0.25, 1.0, -1.0), (0.0, 1.0, -1.0), (-1.0, 0.5, -1.0), (-1.0, 1.0, -1.0), (-0.25, 1.0, -1.0), (0.75, 1.0, -1.0), (0.5, 1.0, -1.0), (-0.75, 1.0, -1.0), (-0.5, 1.0, -1.0), (1.0, 0.0, -1.0), (-1.0, 0.0, -1.0), (1.0, -0.5, -1.0), (1.0, -1.0, -1.0), (0.25, -1.0, -1.0), (0.0, -1.0, -1.0), (-1.0, -0.5, -1.0), (-1.0, -1.0, -1.0), (-0.25, -1.0, -1.0), (0.75, -1.0, -1.0), (0.5, -1.0, -1.0), (-0.75, -1.0, -1.0), (-0.5, -1.0, -1.0), (4.441e-16, 0.5, -0.5), (4.441e-16, 0.0, -0.5), (0.25, 0.0, -0.5), (-0.25, 0.0, -0.5), (0.75, 0.0, -0.5), (0.5, 0.0, -0.5), (0.5, 0.5, -0.5), (0.9, 0.0, -0.5), (0.75, 0.5, -0.5), (0.25, 0.5, -0.5), (-0.75, 0.0, -0.5), (-0.5, 0.0, -0.5), (-0.5, 0.5, -0.5), (-0.5, 0.9, -0.5), (-0.25, 0.5, -0.5), (-0.25, 0.9, -0.5), (-0.9, 0.0, -0.5), (-0.75, 0.5, -0.5), (-0.75, 0.9, -0.5), (4.441e-16, 0.9, -0.5), (0.5, 0.9, -0.5), (0.75, 0.9, -0.5), (0.25, 0.9, -0.5), (-0.9, 0.5, -0.5), (0.9, 0.5, -0.5), (4.441e-16, -0.5, -0.5), (0.5, -0.5, -0.5), (0.75, -0.5, -0.5), (0.25, -0.5, -0.5), (-0.5, -0.5, -0.5), (-0.5, -0.9, -0.5), (-0.25, -0.5, -0.5), (-0.25, -0.9, -0.5), (-0.75, -0.5, -0.5), (-0.75, -0.9, -0.5), (4.441e-16, -0.9, -0.5), (0.5, -0.9, -0.5), (0.75, -0.9, -0.5), (0.25, -0.9, -0.5), (-0.9, -0.5, -0.5), (0.9, -0.5, -0.5), (0.9, 0.9, -0.5), (-0.9, 0.9, -0.5), (0.9, -0.9, -0.5), (-0.9, -0.9, -0.5)], [], [(41, 1, 11, 40), (42, 5, 10, 43), (264, 19, 4, 3), (40, 11, 5, 42), (11, 262, 6, 5), (263, 264, 3, 48), (46, 43, 10, 9), (3, 4, 7, 8), (5, 6, 9, 10), (48, 3, 8, 49), (175, 167, 156, 242), (77, 109, 113, 76), (2, 0, 262, 11), (79, 107, 272, 261), (80, 2, 11, 76), (81, 82, 114, 115), (79, 0, 14, 81), (80, 108, 114, 82), (0, 2, 13, 14), (69, 68, 29, 16), (70, 71, 28, 23), (264, 21, 22, 19), (68, 70, 23, 29), (29, 23, 24, 266), (267, 62, 21, 264), (74, 27, 28, 71), (21, 26, 25, 22), (23, 28, 27, 24), (62, 63, 26, 21), (240, 239, 238, 241), (85, 84, 139, 134), (17, 29, 266, 15), (86, 265, 273, 132), (87, 84, 29, 17), (88, 141, 140, 89), (86, 88, 32, 15), (87, 89, 140, 133), (15, 32, 31, 17), (242, 156, 239, 240), (45, 36, 38, 46), (49, 53, 39, 38), (268, 269, 36, 45), (50, 33, 37, 52), (52, 37, 39, 53), (51, 34, 33, 50), (262, 268, 45, 6), (6, 45, 46, 9), (93, 90, 95, 94), (38, 39, 43, 46), (33, 40, 42, 37), (37, 42, 43, 39), (34, 41, 40, 33), (20, 51, 50, 19), (4, 52, 53, 7), (19, 50, 52, 4), (8, 7, 53, 49), (210, 92, 195, 209), (36, 48, 49, 38), (269, 263, 48, 36), (92, 93, 94, 195), (73, 74, 59, 57), (63, 59, 60, 67), (270, 73, 57, 271), (64, 66, 58, 54), (66, 67, 60, 58), (65, 64, 54, 55), (20, 19, 64, 65), (22, 25, 67, 66), (19, 22, 66, 64), (26, 63, 67, 25), (241, 238, 207, 208), (57, 59, 63, 62), (271, 57, 62, 267), (266, 24, 73, 270), (24, 27, 74, 73), (90, 208, 207, 95), (59, 74, 71, 60), (54, 58, 70, 68), (58, 60, 71, 70), (55, 54, 68, 69), (160, 121, 320, 323), (97, 194, 228, 227), (20, 65, 224, 223), (176, 170, 315, 317), (185, 169, 236, 229), (44, 12, 326, 306), (69, 16, 218, 217), (192, 111, 328, 325), (170, 189, 319, 315), (169, 180, 235, 236), (145, 153, 226, 233), (35, 44, 306, 305), (17, 31, 89, 87), (132, 141, 88, 86), (32, 88, 89, 31), (133, 139, 84, 87), (15, 266, 265, 86), (138, 83, 308, 301), (16, 29, 84, 85), (164, 145, 233, 232), (2, 80, 82, 13), (107, 79, 81, 115), (14, 13, 82, 81), (108, 80, 76, 113), (0, 79, 261, 262), (146, 160, 323, 321), (1, 77, 76, 11), (55, 69, 217, 225), (153, 152, 110, 97), (154, 155, 106, 101), (277, 99, 100, 122), (152, 154, 101, 110), (110, 101, 102, 275), (276, 161, 99, 277), (159, 105, 106, 155), (99, 104, 103, 100), (101, 106, 105, 102), (161, 162, 104, 99), (1, 41, 213, 214), (194, 193, 113, 109), (61, 18, 304, 300), (98, 110, 275, 96), (196, 274, 272, 107), (197, 193, 110, 98), (198, 115, 114, 199), (196, 198, 117, 96), (197, 199, 114, 108), (96, 117, 116, 98), (185, 119, 136, 184), (186, 126, 131, 187), (277, 122, 125, 124), (184, 136, 126, 186), (136, 279, 127, 126), (280, 277, 124, 177), (191, 187, 131, 130), (124, 125, 128, 129), (126, 127, 130, 131), (177, 124, 129, 178), (109, 77, 215, 216), (202, 134, 139, 201), (75, 112, 292, 309), (120, 118, 279, 136), (203, 132, 273, 278), (204, 120, 136, 201), (205, 206, 140, 141), (203, 118, 143, 205), (204, 133, 140, 206), (118, 120, 142, 143), (111, 157, 322, 328), (41, 34, 222, 213), (158, 159, 149, 147), (162, 149, 150, 166), (281, 158, 147, 282), (163, 165, 148, 144), (165, 166, 150, 148), (164, 163, 144, 145), (275, 102, 158, 281), (102, 105, 159, 158), (85, 134, 220, 219), (83, 30, 327, 308), (149, 159, 155, 150), (144, 148, 154, 152), (148, 150, 155, 154), (145, 144, 152, 153), (123, 122, 163, 164), (100, 103, 166, 165), (122, 100, 165, 163), (104, 162, 166, 103), (30, 72, 303, 327), (119, 185, 229, 230), (147, 149, 162, 161), (282, 147, 161, 276), (157, 146, 321, 322), (16, 85, 219, 218), (190, 171, 173, 191), (178, 182, 174, 173), (283, 284, 171, 190), (179, 168, 172, 181), (181, 172, 174, 182), (180, 169, 168, 179), (123, 180, 179, 122), (125, 181, 182, 128), (122, 179, 181, 125), (129, 128, 182, 178), (18, 47, 307, 304), (51, 20, 223, 221), (171, 177, 178, 173), (284, 280, 177, 171), (279, 283, 190, 127), (127, 190, 191, 130), (153, 97, 227, 226), (200, 138, 301, 324), (173, 174, 187, 191), (168, 184, 186, 172), (172, 186, 187, 174), (169, 185, 184, 168), (56, 61, 300, 298), (194, 109, 216, 228), (180, 123, 234, 235), (121, 176, 317, 320), (202, 119, 230, 231), (12, 75, 309, 326), (34, 51, 221, 222), (112, 192, 325, 292), (72, 56, 298, 303), (123, 164, 232, 234), (77, 1, 214, 215), (137, 200, 324, 329), (120, 204, 206, 142), (132, 203, 205, 141), (143, 142, 206, 205), (133, 204, 201, 139), (118, 203, 278, 279), (189, 137, 329, 319), (119, 202, 201, 136), (65, 55, 225, 224), (98, 116, 199, 197), (107, 115, 198, 196), (117, 198, 199, 116), (108, 113, 193, 197), (96, 275, 274, 196), (47, 35, 305, 307), (97, 110, 193, 194), (134, 202, 231, 220), (230, 229, 247, 248), (214, 213, 212, 211), (225, 217, 188, 237), (227, 228, 245, 244), (222, 221, 151, 135), (234, 232, 250, 254), (228, 216, 209, 245), (221, 223, 91, 151), (229, 236, 257, 247), (226, 227, 244, 243), (219, 220, 167, 175), (218, 219, 175, 183), (233, 226, 243, 251), (223, 224, 78, 91), (217, 218, 183, 188), (235, 234, 254, 256), (215, 214, 211, 210), (213, 222, 135, 212), (232, 233, 251, 250), (231, 230, 248, 249), (220, 231, 249, 167), (224, 225, 237, 78), (236, 235, 256, 257), (216, 215, 210, 209), (183, 175, 242, 188), (237, 240, 241, 78), (188, 242, 240, 237), (135, 151, 90, 93), (211, 212, 92, 210), (212, 135, 93, 92), (78, 241, 208, 91), (151, 91, 208, 90), (255, 95, 207, 246), (259, 246, 207, 238), (253, 195, 94, 252), (245, 209, 195, 253), (252, 94, 95, 255), (260, 258, 239, 156), (258, 259, 238, 239), (249, 260, 156, 167), (248, 247, 260, 249), (257, 256, 259, 258), (247, 257, 258, 260), (251, 252, 255, 250), (244, 245, 253, 243), (243, 253, 252, 251), (256, 254, 246, 259), (250, 255, 246, 254), (75, 12, 262, 261), (47, 18, 264, 263), (30, 83, 265, 266), (18, 61, 267, 264), (44, 35, 269, 268), (12, 44, 268, 262), (35, 47, 263, 269), (56, 72, 270, 271), (61, 56, 271, 267), (72, 30, 266, 270), (112, 75, 261, 272), (83, 138, 273, 265), (111, 192, 274, 275), (121, 160, 276, 277), (200, 137, 279, 278), (176, 121, 277, 280), (146, 157, 281, 282), (157, 111, 275, 281), (160, 146, 282, 276), (189, 170, 284, 283), (170, 176, 280, 284), (137, 189, 283, 279), (192, 112, 272, 274), (138, 200, 278, 273), (293, 309, 292, 289), (302, 295, 301, 308), (294, 291, 290, 287), (291, 293, 289, 290), (285, 294, 287, 286), (299, 288, 296, 297), (285, 286, 288, 299), (297, 296, 295, 302), (298, 297, 302, 303), (304, 285, 299, 300), (300, 299, 297, 298), (304, 307, 294, 285), (305, 306, 293, 291), (307, 305, 291, 294), (303, 302, 308, 327), (306, 326, 309, 293), (312, 289, 292, 325), (318, 324, 301, 295), (313, 287, 290, 311), (311, 290, 289, 312), (310, 286, 287, 313), (316, 314, 296, 288), (310, 316, 288, 286), (314, 318, 295, 296), (315, 319, 318, 314), (320, 317, 316, 310), (317, 315, 314, 316), (320, 310, 313, 323), (321, 311, 312, 322), (323, 313, 311, 321), (319, 329, 324, 318), (322, 312, 325, 328)])
_uv = me_cube_003.uv_layers.new(name='UVMap')
_uv.uv.foreach_set('vector', [0.5034, 0.4697, 0.5034, 0.4922, 0.4933, 0.5023, 0.4933, 0.4772, 0.5333, 0.02223, 0.582, 0.03099, 0.5739, 0.04022, 0.5321, 0.03173, 0.3931, 0.3925, 0.3931, 0.01485, 0.4115, 0.03346, 0.414, 0.3707, 0.5458, 0.003213, 0.603, 0.009224, 0.582, 0.03099, 0.5333, 0.02223, 0.603, 0.009224, 0.603, 0.3868, 0.5845, 0.3682, 0.582, 0.03099, 0.4502, 0.3985, 0.3931, 0.3925, 0.414, 0.3707, 0.4627, 0.3795, 0.5399, 0.3676, 0.5321, 0.03173, 0.5739, 0.04022, 0.5733, 0.3606, 0.414, 0.3707, 0.4115, 0.03346, 0.4227, 0.04109, 0.4222, 0.3615, 0.582, 0.03099, 0.5845, 0.3682, 0.5733, 0.3606, 0.5739, 0.04022, 0.4627, 0.3795, 0.414, 0.3707, 0.4222, 0.3615, 0.4639, 0.37, 0.5485, 0.4922, 0.5936, 0.4922, 0.5936, 0.4697, 0.5485, 0.4697, 0.5485, 0.4922, 0.5936, 0.4922, 0.5936, 0.5023, 0.5435, 0.5023, 0.8128, 0.7659, 0.81, 0.438, 0.8299, 0.4188, 0.8299, 0.7814, 0.6339, 0.8967, 0.6339, 0.9795, 0.6035, 0.9774, 0.6142, 0.8848, 0.7238, 0.7867, 0.8128, 0.7659, 0.8299, 0.7814, 0.7362, 0.8026, 0.6383, 0.8951, 0.9693, 0.8951, 0.9693, 0.98, 0.6383, 0.98, 0.6339, 0.8967, 0.6339, 0.8038, 0.6383, 0.8093, 0.6383, 0.8951, 0.9671, 0.8865, 0.9671, 0.978, 0.9693, 0.98, 0.9693, 0.8951, 0.6339, 0.8038, 0.972, 0.8038, 0.9671, 0.8093, 0.6383, 0.8093, 0.5034, 0.4697, 0.4933, 0.4772, 0.4933, 0.5023, 0.5034, 0.4922, 0.4633, 0.5123, 0.4633, 0.5123, 0.4833, 0.5123, 0.4833, 0.5123, 0.3931, 0.7028, 0.4031, 0.6928, 0.4031, 0.5123, 0.3931, 0.5023, 0.4683, 0.5023, 0.4633, 0.5123, 0.4833, 0.5123, 0.4933, 0.5023, 0.4933, 0.5023, 0.4833, 0.5123, 0.4833, 0.6928, 0.4933, 0.7028, 0.4181, 0.7028, 0.4231, 0.6928, 0.4031, 0.6928, 0.3931, 0.7028, 0.4633, 0.6928, 0.4833, 0.6928, 0.4833, 0.5123, 0.4633, 0.5123, 0.4031, 0.6928, 0.4031, 0.6928, 0.4031, 0.5123, 0.4031, 0.5123, 0.4833, 0.5123, 0.4833, 0.5123, 0.4833, 0.6928, 0.4833, 0.6928, 0.4231, 0.6928, 0.4231, 0.6928, 0.4031, 0.6928, 0.4031, 0.6928, 0.5485, 0.4471, 0.5936, 0.4471, 0.5936, 0.4245, 0.5485, 0.4245, 0.5485, 0.4922, 0.5435, 0.5023, 0.5936, 0.5023, 0.5936, 0.4922, 0.5034, 0.5123, 0.4933, 0.5023, 0.4933, 0.7028, 0.5034, 0.6928, 0.5485, 0.6928, 0.5435, 0.7028, 0.5936, 0.7028, 0.5936, 0.6928, 0.5485, 0.5123, 0.5435, 0.5023, 0.4933, 0.5023, 0.5034, 0.5123, 0.5485, 0.6928, 0.5936, 0.6928, 0.5936, 0.5123, 0.5485, 0.5123, 0.5485, 0.6928, 0.5485, 0.6928, 0.5034, 0.6928, 0.5034, 0.6928, 0.5485, 0.5123, 0.5485, 0.5123, 0.5936, 0.5123, 0.5936, 0.5123, 0.5034, 0.6928, 0.5034, 0.6928, 0.5034, 0.5123, 0.5034, 0.5123, 0.5485, 0.4697, 0.5936, 0.4697, 0.5936, 0.4471, 0.5485, 0.4471, 0.5417, 0.3781, 0.5019, 0.3808, 0.5016, 0.371, 0.5399, 0.3676, 0.4639, 0.37, 0.4561, 0.03415, 0.4944, 0.0307, 0.5016, 0.371, 0.5539, 0.395, 0.5025, 0.4014, 0.5019, 0.3808, 0.5417, 0.3781, 0.4421, 0.00675, 0.4935, 0.0002673, 0.4942, 0.0209, 0.4543, 0.02358, 0.4543, 0.02358, 0.4942, 0.0209, 0.4944, 0.0307, 0.4561, 0.03415, 0.5034, 0.4245, 0.5034, 0.4471, 0.4933, 0.4521, 0.4933, 0.427, 0.603, 0.3868, 0.5539, 0.395, 0.5417, 0.3781, 0.5845, 0.3682, 0.5845, 0.3682, 0.5417, 0.3781, 0.5399, 0.3676, 0.5733, 0.3606, 0.5485, 0.4471, 0.5485, 0.4245, 0.5936, 0.4245, 0.5936, 0.4471, 0.5016, 0.371, 0.4944, 0.0307, 0.5321, 0.03173, 0.5399, 0.3676, 0.4935, 0.0002673, 0.5458, 0.003213, 0.5333, 0.02223, 0.4942, 0.0209, 0.4942, 0.0209, 0.5333, 0.02223, 0.5321, 0.03173, 0.4944, 0.0307, 0.5034, 0.4471, 0.5034, 0.4697, 0.4933, 0.4772, 0.4933, 0.4521, 0.5034, 0.402, 0.5034, 0.4245, 0.4933, 0.427, 0.4933, 0.402, 0.4115, 0.03346, 0.4543, 0.02358, 0.4561, 0.03415, 0.4227, 0.04109, 0.3931, 0.01485, 0.4421, 0.00675, 0.4543, 0.02358, 0.4115, 0.03346, 0.4222, 0.3615, 0.4227, 0.04109, 0.4561, 0.03415, 0.4639, 0.37, 0.5485, 0.4922, 0.5485, 0.4697, 0.5936, 0.4697, 0.5936, 0.4922, 0.5019, 0.3808, 0.4627, 0.3795, 0.4639, 0.37, 0.5016, 0.371, 0.5025, 0.4014, 0.4502, 0.3985, 0.4627, 0.3795, 0.5019, 0.3808, 0.5485, 0.4697, 0.5485, 0.4471, 0.5936, 0.4471, 0.5936, 0.4697, 0.4633, 0.6928, 0.4633, 0.6928, 0.4432, 0.6928, 0.4432, 0.6928, 0.4231, 0.6928, 0.4432, 0.6928, 0.4432, 0.5123, 0.4231, 0.5123, 0.4683, 0.7028, 0.4633, 0.6928, 0.4432, 0.6928, 0.4432, 0.7028, 0.4181, 0.5023, 0.4231, 0.5123, 0.4432, 0.5123, 0.4432, 0.5023, 0.4231, 0.5123, 0.4231, 0.5123, 0.4432, 0.5123, 0.4432, 0.5123, 0.5034, 0.4245, 0.4933, 0.427, 0.4933, 0.4521, 0.5034, 0.4471, 0.5034, 0.402, 0.4933, 0.402, 0.4933, 0.427, 0.5034, 0.4245, 0.4031, 0.5123, 0.4031, 0.5123, 0.4231, 0.5123, 0.4231, 0.5123, 0.3931, 0.5023, 0.4031, 0.5123, 0.4231, 0.5123, 0.4181, 0.5023, 0.4031, 0.6928, 0.4231, 0.6928, 0.4231, 0.5123, 0.4031, 0.5123, 0.5485, 0.4245, 0.5936, 0.4245, 0.5936, 0.402, 0.5485, 0.402, 0.4432, 0.6928, 0.4432, 0.6928, 0.4231, 0.6928, 0.4231, 0.6928, 0.4432, 0.7028, 0.4432, 0.6928, 0.4231, 0.6928, 0.4181, 0.7028, 0.4933, 0.7028, 0.4833, 0.6928, 0.4633, 0.6928, 0.4683, 0.7028, 0.4833, 0.6928, 0.4833, 0.6928, 0.4633, 0.6928, 0.4633, 0.6928, 0.5485, 0.4245, 0.5485, 0.402, 0.5936, 0.402, 0.5936, 0.4245, 0.4432, 0.6928, 0.4633, 0.6928, 0.4633, 0.5123, 0.4432, 0.5123, 0.4432, 0.5023, 0.4432, 0.5123, 0.4633, 0.5123, 0.4683, 0.5023, 0.4432, 0.5123, 0.4432, 0.5123, 0.4633, 0.5123, 0.4633, 0.5123, 0.5034, 0.4471, 0.4933, 0.4521, 0.4933, 0.4772, 0.5034, 0.4697, 0.5034, 0.7781, 0.5034, 0.8031, 0.5034, 0.8031, 0.5034, 0.7781, 0.4974, 0.8277, 0.5455, 0.8277, 0.5455, 0.8277, 0.4974, 0.8277, 0.5034, 0.402, 0.5034, 0.4245, 0.5034, 0.4245, 0.5034, 0.402, 0.5034, 0.7781, 0.5034, 0.753, 0.5034, 0.753, 0.5034, 0.7781, 0.09833, 0.0002673, 0.1964, 0.0002673, 0.1964, 0.04981, 0.09833, 0.04981, 0.5034, 0.7279, 0.5034, 0.7129, 0.5034, 0.7129, 0.5034, 0.7279, 0.5034, 0.4697, 0.5034, 0.4922, 0.5034, 0.4922, 0.5034, 0.4697, 0.5435, 0.7129, 0.5034, 0.7129, 0.5034, 0.7129, 0.5435, 0.7129, 0.5034, 0.753, 0.5034, 0.7279, 0.5034, 0.7279, 0.5034, 0.753, 0.1964, 0.0002673, 0.2945, 0.0002673, 0.2945, 0.04981, 0.1964, 0.04981, 0.5034, 0.4471, 0.5034, 0.4697, 0.5034, 0.4697, 0.5034, 0.4471, 0.5034, 0.753, 0.5034, 0.7279, 0.5034, 0.7279, 0.5034, 0.753, 0.5034, 0.5123, 0.5034, 0.5123, 0.5485, 0.5123, 0.5485, 0.5123, 0.5936, 0.6928, 0.5936, 0.6928, 0.5485, 0.6928, 0.5485, 0.6928, 0.5034, 0.6928, 0.5485, 0.6928, 0.5485, 0.5123, 0.5034, 0.5123, 0.5936, 0.5123, 0.5936, 0.5023, 0.5435, 0.5023, 0.5485, 0.5123, 0.5034, 0.6928, 0.4933, 0.7028, 0.5435, 0.7028, 0.5485, 0.6928, 0.5936, 0.7129, 0.5435, 0.7129, 0.5435, 0.7129, 0.5936, 0.7129, 0.5034, 0.4922, 0.4933, 0.5023, 0.5435, 0.5023, 0.5485, 0.4922, 0.5034, 0.4245, 0.5034, 0.4471, 0.5034, 0.4471, 0.5034, 0.4245, 0.972, 0.8038, 0.9671, 0.8865, 0.9693, 0.8951, 0.9671, 0.8093, 0.6339, 0.9795, 0.6339, 0.8967, 0.6383, 0.8951, 0.6383, 0.98, 0.6383, 0.8093, 0.9671, 0.8093, 0.9693, 0.8951, 0.6383, 0.8951, 0.9671, 0.978, 0.9671, 0.8865, 0.9977, 0.8865, 0.9977, 0.978, 0.81, 0.438, 0.7059, 0.42, 0.7179, 0.402, 0.8299, 0.4188, 0.5034, 0.753, 0.5034, 0.7781, 0.5034, 0.7781, 0.5034, 0.753, 0.5034, 0.4922, 0.5485, 0.4922, 0.5435, 0.5023, 0.4933, 0.5023, 0.5034, 0.4471, 0.5034, 0.4697, 0.5034, 0.4697, 0.5034, 0.4471, 0.4974, 0.8037, 0.4868, 0.8117, 0.4868, 0.8384, 0.4974, 0.8277, 0.4633, 0.5123, 0.4633, 0.5123, 0.4833, 0.5123, 0.4833, 0.5123, 0.3931, 0.7028, 0.4031, 0.6928, 0.4031, 0.5123, 0.3931, 0.5023, 0.4683, 0.5023, 0.4633, 0.5123, 0.4833, 0.5123, 0.4933, 0.5023, 0.4933, 0.5023, 0.4833, 0.5123, 0.4833, 0.6928, 0.4933, 0.7028, 0.4181, 0.7028, 0.4231, 0.6928, 0.4031, 0.6928, 0.3931, 0.7028, 0.4633, 0.6928, 0.4833, 0.6928, 0.4833, 0.5123, 0.4633, 0.5123, 0.4031, 0.6928, 0.4031, 0.6928, 0.4031, 0.5123, 0.4031, 0.5123, 0.4833, 0.5123, 0.4833, 0.5123, 0.4833, 0.6928, 0.4833, 0.6928, 0.4231, 0.6928, 0.4231, 0.6928, 0.4031, 0.6928, 0.4031, 0.6928, 0.7059, 0.0002673, 0.7549, 0.0002673, 0.7549, 0.02502, 0.7059, 0.02502, 0.5455, 0.8277, 0.5402, 0.8384, 0.5936, 0.8384, 0.5936, 0.8277, 0.5034, 0.7781, 0.5034, 0.8031, 0.5034, 0.8031, 0.5034, 0.7781, 0.5034, 0.5123, 0.4933, 0.5023, 0.4933, 0.7028, 0.5034, 0.6928, 0.5485, 0.6928, 0.5435, 0.7028, 0.5936, 0.7028, 0.5936, 0.6928, 0.5485, 0.5123, 0.5435, 0.5023, 0.4933, 0.5023, 0.5034, 0.5123, 0.5485, 0.6928, 0.5936, 0.6928, 0.5936, 0.5123, 0.5485, 0.5123, 0.5485, 0.6928, 0.5485, 0.6928, 0.5034, 0.6928, 0.5034, 0.6928, 0.5485, 0.5123, 0.5485, 0.5123, 0.5936, 0.5123, 0.5936, 0.5123, 0.5034, 0.6928, 0.5034, 0.6928, 0.5034, 0.5123, 0.5034, 0.5123, 0.5034, 0.4697, 0.5034, 0.4922, 0.4933, 0.5023, 0.4933, 0.4772, 0.4633, 0.5123, 0.4833, 0.5123, 0.4833, 0.5123, 0.4633, 0.5123, 0.3931, 0.7028, 0.3931, 0.5023, 0.4031, 0.5123, 0.4031, 0.6928, 0.4683, 0.5023, 0.4933, 0.5023, 0.4833, 0.5123, 0.4633, 0.5123, 0.4933, 0.5023, 0.4933, 0.7028, 0.4833, 0.6928, 0.4833, 0.5123, 0.4181, 0.7028, 0.3931, 0.7028, 0.4031, 0.6928, 0.4231, 0.6928, 0.4633, 0.6928, 0.4633, 0.5123, 0.4833, 0.5123, 0.4833, 0.6928, 0.4031, 0.6928, 0.4031, 0.5123, 0.4031, 0.5123, 0.4031, 0.6928, 0.4833, 0.5123, 0.4833, 0.6928, 0.4833, 0.6928, 0.4833, 0.5123, 0.4231, 0.6928, 0.4031, 0.6928, 0.4031, 0.6928, 0.4231, 0.6928, 0.0002673, 0.9997, 0.0002673, 0.9017, 0.02502, 0.9017, 0.02502, 0.9997, 0.5485, 0.4922, 0.5936, 0.4922, 0.5936, 0.5023, 0.5435, 0.5023, 0.5435, 0.7129, 0.5936, 0.7129, 0.5936, 0.7129, 0.5435, 0.7129, 0.5034, 0.5123, 0.5034, 0.6928, 0.4933, 0.7028, 0.4933, 0.5023, 0.5485, 0.6928, 0.5936, 0.6928, 0.5936, 0.7028, 0.5435, 0.7028, 0.5485, 0.5123, 0.5034, 0.5123, 0.4933, 0.5023, 0.5435, 0.5023, 0.5485, 0.6928, 0.5485, 0.5123, 0.5936, 0.5123, 0.5936, 0.6928, 0.5485, 0.6928, 0.5034, 0.6928, 0.5034, 0.6928, 0.5485, 0.6928, 0.5485, 0.5123, 0.5936, 0.5123, 0.5936, 0.5123, 0.5485, 0.5123, 0.5034, 0.6928, 0.5034, 0.5123, 0.5034, 0.5123, 0.5034, 0.6928, 0.5034, 0.7129, 0.5034, 0.7279, 0.5034, 0.7279, 0.5034, 0.7129, 0.7549, 0.0002673, 0.8039, 0.0002673, 0.8039, 0.02502, 0.7549, 0.02502, 0.4633, 0.6928, 0.4633, 0.6928, 0.4432, 0.6928, 0.4432, 0.6928, 0.4231, 0.6928, 0.4432, 0.6928, 0.4432, 0.5123, 0.4231, 0.5123, 0.4683, 0.7028, 0.4633, 0.6928, 0.4432, 0.6928, 0.4432, 0.7028, 0.4181, 0.5023, 0.4231, 0.5123, 0.4432, 0.5123, 0.4432, 0.5023, 0.4231, 0.5123, 0.4231, 0.5123, 0.4432, 0.5123, 0.4432, 0.5123, 0.5034, 0.4245, 0.4933, 0.427, 0.4933, 0.4521, 0.5034, 0.4471, 0.4933, 0.7028, 0.4833, 0.6928, 0.4633, 0.6928, 0.4683, 0.7028, 0.4833, 0.6928, 0.4833, 0.6928, 0.4633, 0.6928, 0.4633, 0.6928, 0.5485, 0.4922, 0.5936, 0.4922, 0.5936, 0.4922, 0.5485, 0.4922, 0.5435, 0.7129, 0.5034, 0.7129, 0.5034, 0.7129, 0.5435, 0.7129, 0.4432, 0.6928, 0.4633, 0.6928, 0.4633, 0.5123, 0.4432, 0.5123, 0.4432, 0.5023, 0.4432, 0.5123, 0.4633, 0.5123, 0.4683, 0.5023, 0.4432, 0.5123, 0.4432, 0.5123, 0.4633, 0.5123, 0.4633, 0.5123, 0.5034, 0.4471, 0.4933, 0.4521, 0.4933, 0.4772, 0.5034, 0.4697, 0.5034, 0.402, 0.4933, 0.402, 0.4933, 0.427, 0.5034, 0.4245, 0.4031, 0.5123, 0.4031, 0.5123, 0.4231, 0.5123, 0.4231, 0.5123, 0.3931, 0.5023, 0.4031, 0.5123, 0.4231, 0.5123, 0.4181, 0.5023, 0.4031, 0.6928, 0.4231, 0.6928, 0.4231, 0.5123, 0.4031, 0.5123, 0.5034, 0.7129, 0.5034, 0.7279, 0.5034, 0.7279, 0.5034, 0.7129, 0.0002673, 0.0002674, 0.09833, 0.0002673, 0.09833, 0.04981, 0.0002673, 0.04981, 0.4432, 0.6928, 0.4432, 0.6928, 0.4231, 0.6928, 0.4231, 0.6928, 0.4432, 0.7028, 0.4432, 0.6928, 0.4231, 0.6928, 0.4181, 0.7028, 0.5034, 0.7279, 0.5034, 0.753, 0.5034, 0.753, 0.5034, 0.7279, 0.5034, 0.4922, 0.5485, 0.4922, 0.5485, 0.4922, 0.5034, 0.4922, 0.4633, 0.6928, 0.4432, 0.6928, 0.4432, 0.6928, 0.4633, 0.6928, 0.4231, 0.6928, 0.4231, 0.5123, 0.4432, 0.5123, 0.4432, 0.6928, 0.4683, 0.7028, 0.4432, 0.7028, 0.4432, 0.6928, 0.4633, 0.6928, 0.4181, 0.5023, 0.4432, 0.5023, 0.4432, 0.5123, 0.4231, 0.5123, 0.4231, 0.5123, 0.4432, 0.5123, 0.4432, 0.5123, 0.4231, 0.5123, 0.5034, 0.4245, 0.5034, 0.4471, 0.4933, 0.4521, 0.4933, 0.427, 0.5034, 0.402, 0.5034, 0.4245, 0.4933, 0.427, 0.4933, 0.402, 0.4031, 0.5123, 0.4231, 0.5123, 0.4231, 0.5123, 0.4031, 0.5123, 0.3931, 0.5023, 0.4181, 0.5023, 0.4231, 0.5123, 0.4031, 0.5123, 0.4031, 0.6928, 0.4031, 0.5123, 0.4231, 0.5123, 0.4231, 0.6928, 0.5034, 0.8031, 0.5034, 0.7781, 0.5034, 0.7781, 0.5034, 0.8031, 0.8529, 0.0002673, 0.9019, 0.0002673, 0.9019, 0.02502, 0.8529, 0.02502, 0.4432, 0.6928, 0.4231, 0.6928, 0.4231, 0.6928, 0.4432, 0.6928, 0.4432, 0.7028, 0.4181, 0.7028, 0.4231, 0.6928, 0.4432, 0.6928, 0.4933, 0.7028, 0.4683, 0.7028, 0.4633, 0.6928, 0.4833, 0.6928, 0.4833, 0.6928, 0.4633, 0.6928, 0.4633, 0.6928, 0.4833, 0.6928, 0.4974, 0.8037, 0.4974, 0.8277, 0.4974, 0.8277, 0.4974, 0.8037, 0.5435, 0.7129, 0.5936, 0.7129, 0.5936, 0.7129, 0.5435, 0.7129, 0.4432, 0.6928, 0.4432, 0.5123, 0.4633, 0.5123, 0.4633, 0.6928, 0.4432, 0.5023, 0.4683, 0.5023, 0.4633, 0.5123, 0.4432, 0.5123, 0.4432, 0.5123, 0.4633, 0.5123, 0.4633, 0.5123, 0.4432, 0.5123, 0.5034, 0.4471, 0.5034, 0.4697, 0.4933, 0.4772, 0.4933, 0.4521, 0.5034, 0.753, 0.5034, 0.7781, 0.5034, 0.7781, 0.5034, 0.753, 0.5455, 0.8277, 0.5936, 0.8277, 0.5936, 0.8277, 0.5455, 0.8277, 0.2945, 0.0002673, 0.3925, 0.0002673, 0.3925, 0.04981, 0.2945, 0.04981, 0.5034, 0.8031, 0.5034, 0.7781, 0.5034, 0.7781, 0.5034, 0.8031, 0.5485, 0.4922, 0.5034, 0.4922, 0.5034, 0.4922, 0.5485, 0.4922, 0.5034, 0.7129, 0.5435, 0.7129, 0.5435, 0.7129, 0.5034, 0.7129, 0.8039, 0.0002673, 0.8529, 0.0002673, 0.8529, 0.02502, 0.8039, 0.02502, 0.5936, 0.7129, 0.5435, 0.7129, 0.5435, 0.7129, 0.5936, 0.7129, 0.5034, 0.7279, 0.5034, 0.753, 0.5034, 0.753, 0.5034, 0.7279, 0.5034, 0.402, 0.5034, 0.4245, 0.5034, 0.4245, 0.5034, 0.402, 0.0002673, 0.9017, 0.0002673, 0.8038, 0.02502, 0.8038, 0.02502, 0.9017, 0.5034, 0.7129, 0.5435, 0.7129, 0.5435, 0.7129, 0.5034, 0.7129, 0.5034, 0.5123, 0.5485, 0.5123, 0.5485, 0.5123, 0.5034, 0.5123, 0.5936, 0.6928, 0.5485, 0.6928, 0.5485, 0.6928, 0.5936, 0.6928, 0.5034, 0.6928, 0.5034, 0.5123, 0.5485, 0.5123, 0.5485, 0.6928, 0.5936, 0.5123, 0.5485, 0.5123, 0.5435, 0.5023, 0.5936, 0.5023, 0.5034, 0.6928, 0.5485, 0.6928, 0.5435, 0.7028, 0.4933, 0.7028, 0.5034, 0.7279, 0.5034, 0.7129, 0.5034, 0.7129, 0.5034, 0.7279, 0.5034, 0.4922, 0.5485, 0.4922, 0.5435, 0.5023, 0.4933, 0.5023, 0.5034, 0.4245, 0.5034, 0.4471, 0.5034, 0.4471, 0.5034, 0.4245, 0.5034, 0.5123, 0.5034, 0.5123, 0.5485, 0.5123, 0.5485, 0.5123, 0.5936, 0.6928, 0.5936, 0.6928, 0.5485, 0.6928, 0.5485, 0.6928, 0.5034, 0.6928, 0.5485, 0.6928, 0.5485, 0.5123, 0.5034, 0.5123, 0.5936, 0.5123, 0.5936, 0.5023, 0.5435, 0.5023, 0.5485, 0.5123, 0.5034, 0.6928, 0.4933, 0.7028, 0.5435, 0.7028, 0.5485, 0.6928, 0.5034, 0.7781, 0.5034, 0.753, 0.5034, 0.753, 0.5034, 0.7781, 0.4974, 0.8277, 0.4868, 0.8384, 0.5402, 0.8384, 0.5455, 0.8277, 0.5936, 0.4922, 0.5485, 0.4922, 0.5485, 0.4922, 0.5936, 0.4922, 0.0002673, 0.04981, 0.09833, 0.04981, 0.09833, 0.8032, 0.0002675, 0.8032, 0.7059, 0.02502, 0.7549, 0.02502, 0.7549, 0.4014, 0.7059, 0.4014, 0.5034, 0.4471, 0.5034, 0.4697, 0.5034, 0.4697, 0.5034, 0.4471, 0.5034, 0.4922, 0.5485, 0.4922, 0.5485, 0.4922, 0.5034, 0.4922, 0.9024, 0.0004787, 0.9538, 0.0002673, 0.9538, 0.4018, 0.9024, 0.4016, 0.5034, 0.402, 0.5034, 0.4245, 0.5034, 0.4245, 0.5034, 0.402, 0.5485, 0.4922, 0.5936, 0.4922, 0.5936, 0.4922, 0.5485, 0.4922, 0.8529, 0.02502, 0.9019, 0.02502, 0.9019, 0.4014, 0.8529, 0.4014, 0.09833, 0.04981, 0.1964, 0.04981, 0.1964, 0.8032, 0.09833, 0.8032, 0.5034, 0.4697, 0.5034, 0.4922, 0.5034, 0.4922, 0.5034, 0.4697, 0.5485, 0.4922, 0.5936, 0.4922, 0.5936, 0.4922, 0.5485, 0.4922, 0.5034, 0.4922, 0.5485, 0.4922, 0.5485, 0.4922, 0.5034, 0.4922, 0.5034, 0.4471, 0.5034, 0.4697, 0.5034, 0.4697, 0.5034, 0.4471, 0.5034, 0.402, 0.5034, 0.4245, 0.5034, 0.4245, 0.5034, 0.402, 0.5034, 0.4697, 0.5034, 0.4922, 0.5034, 0.4922, 0.5034, 0.4697, 0.2945, 0.04981, 0.3925, 0.04981, 0.3925, 0.8032, 0.2945, 0.8032, 0.02502, 0.9017, 0.02502, 0.8038, 0.4014, 0.8038, 0.4014, 0.9017, 0.7054, 0.8033, 0.6035, 0.8029, 0.6035, 0.0002673, 0.7054, 0.0006559, 0.5034, 0.4245, 0.5034, 0.4471, 0.5034, 0.4471, 0.5034, 0.4245, 0.5485, 0.4922, 0.5034, 0.4922, 0.5034, 0.4922, 0.5485, 0.4922, 0.5936, 0.4922, 0.5485, 0.4922, 0.5485, 0.4922, 0.5936, 0.4922, 0.5034, 0.4245, 0.5034, 0.4471, 0.5034, 0.4471, 0.5034, 0.4245, 0.1964, 0.04981, 0.2945, 0.04981, 0.2945, 0.8032, 0.1964, 0.8032, 0.02502, 0.9997, 0.02502, 0.9017, 0.4014, 0.9017, 0.4014, 0.9997, 0.5034, 0.4922, 0.5485, 0.4922, 0.5485, 0.4697, 0.5034, 0.4697, 0.5034, 0.4471, 0.5485, 0.4471, 0.5485, 0.4245, 0.5034, 0.4245, 0.5034, 0.4697, 0.5485, 0.4697, 0.5485, 0.4471, 0.5034, 0.4471, 0.5034, 0.4471, 0.5034, 0.4245, 0.5485, 0.4245, 0.5485, 0.4471, 0.5034, 0.4922, 0.5034, 0.4697, 0.5485, 0.4697, 0.5485, 0.4922, 0.5034, 0.4697, 0.5034, 0.4471, 0.5485, 0.4471, 0.5485, 0.4697, 0.5034, 0.4245, 0.5485, 0.4245, 0.5485, 0.402, 0.5034, 0.402, 0.5034, 0.4245, 0.5034, 0.402, 0.5485, 0.402, 0.5485, 0.4245, 0.5485, 0.4245, 0.5936, 0.4245, 0.5936, 0.402, 0.5485, 0.402, 0.5485, 0.4245, 0.5485, 0.402, 0.5936, 0.402, 0.5936, 0.4245, 0.5485, 0.4697, 0.5936, 0.4697, 0.5936, 0.4471, 0.5485, 0.4471, 0.5485, 0.4922, 0.5936, 0.4922, 0.5936, 0.4697, 0.5485, 0.4697, 0.5485, 0.4471, 0.5936, 0.4471, 0.5936, 0.4245, 0.5485, 0.4245, 0.5485, 0.4697, 0.5485, 0.4471, 0.5936, 0.4471, 0.5936, 0.4697, 0.5485, 0.4471, 0.5485, 0.4245, 0.5936, 0.4245, 0.5936, 0.4471, 0.5485, 0.4922, 0.5485, 0.4697, 0.5936, 0.4697, 0.5936, 0.4922, 0.5034, 0.4922, 0.5034, 0.4697, 0.5485, 0.4697, 0.5485, 0.4922, 0.5034, 0.4471, 0.5034, 0.4245, 0.5485, 0.4245, 0.5485, 0.4471, 0.5034, 0.4697, 0.5034, 0.4471, 0.5485, 0.4471, 0.5485, 0.4697, 0.5034, 0.4471, 0.5485, 0.4471, 0.5485, 0.4245, 0.5034, 0.4245, 0.5034, 0.4922, 0.5485, 0.4922, 0.5485, 0.4697, 0.5034, 0.4697, 0.5034, 0.4697, 0.5485, 0.4697, 0.5485, 0.4471, 0.5034, 0.4471, 0.5034, 0.4245, 0.5034, 0.402, 0.5485, 0.402, 0.5485, 0.4245, 0.5034, 0.4245, 0.5485, 0.4245, 0.5485, 0.402, 0.5034, 0.402, 0.5435, 0.7129, 0.5034, 0.7129, 0.4933, 0.7028, 0.5435, 0.7028, 0.5034, 0.7781, 0.5034, 0.8031, 0.4933, 0.8031, 0.4933, 0.7781, 0.5034, 0.7129, 0.5435, 0.7129, 0.5435, 0.7028, 0.4933, 0.7028, 0.5034, 0.8031, 0.5034, 0.7781, 0.4933, 0.7781, 0.4933, 0.8031, 0.5034, 0.7279, 0.5034, 0.753, 0.4933, 0.753, 0.4933, 0.7279, 0.5034, 0.7129, 0.5034, 0.7279, 0.4933, 0.7279, 0.4933, 0.7028, 0.5034, 0.753, 0.5034, 0.7781, 0.4933, 0.7781, 0.4933, 0.753, 0.5034, 0.753, 0.5034, 0.7279, 0.4933, 0.7279, 0.4933, 0.753, 0.5034, 0.7781, 0.5034, 0.753, 0.4933, 0.753, 0.4933, 0.7781, 0.5034, 0.7279, 0.5034, 0.7129, 0.4933, 0.7028, 0.4933, 0.7279, 0.5936, 0.7129, 0.5435, 0.7129, 0.5435, 0.7028, 0.5936, 0.7028, 0.5435, 0.7129, 0.5936, 0.7129, 0.5936, 0.7028, 0.5435, 0.7028, 0.5034, 0.7129, 0.5435, 0.7129, 0.5435, 0.7028, 0.4933, 0.7028, 0.5034, 0.8031, 0.5034, 0.7781, 0.4933, 0.7781, 0.4933, 0.8031, 0.5435, 0.7129, 0.5034, 0.7129, 0.4933, 0.7028, 0.5435, 0.7028, 0.5034, 0.7781, 0.5034, 0.8031, 0.4933, 0.8031, 0.4933, 0.7781, 0.5034, 0.753, 0.5034, 0.7279, 0.4933, 0.7279, 0.4933, 0.753, 0.5034, 0.7279, 0.5034, 0.7129, 0.4933, 0.7028, 0.4933, 0.7279, 0.5034, 0.7781, 0.5034, 0.753, 0.4933, 0.753, 0.4933, 0.7781, 0.5034, 0.7279, 0.5034, 0.753, 0.4933, 0.753, 0.4933, 0.7279, 0.5034, 0.753, 0.5034, 0.7781, 0.4933, 0.7781, 0.4933, 0.753, 0.5034, 0.7129, 0.5034, 0.7279, 0.4933, 0.7279, 0.4933, 0.7028, 0.5435, 0.7129, 0.5936, 0.7129, 0.5936, 0.7028, 0.5435, 0.7028, 0.5936, 0.7129, 0.5435, 0.7129, 0.5435, 0.7028, 0.5936, 0.7028, 0.5435, 0.7279, 0.5435, 0.7129, 0.5936, 0.7129, 0.5936, 0.7279, 0.5435, 0.7279, 0.5936, 0.7279, 0.5936, 0.7129, 0.5435, 0.7129, 0.5435, 0.7781, 0.5435, 0.753, 0.5936, 0.753, 0.5936, 0.7781, 0.5435, 0.753, 0.5435, 0.7279, 0.5936, 0.7279, 0.5936, 0.753, 0.5435, 0.8031, 0.5435, 0.7781, 0.5936, 0.7781, 0.5936, 0.8031, 0.5435, 0.7781, 0.5936, 0.7781, 0.5936, 0.753, 0.5435, 0.753, 0.5435, 0.8031, 0.5936, 0.8031, 0.5936, 0.7781, 0.5435, 0.7781, 0.5435, 0.753, 0.5936, 0.753, 0.5936, 0.7279, 0.5435, 0.7279, 0.5034, 0.753, 0.5435, 0.753, 0.5435, 0.7279, 0.5034, 0.7279, 0.5034, 0.8031, 0.5435, 0.8031, 0.5435, 0.7781, 0.5034, 0.7781, 0.5034, 0.7781, 0.5435, 0.7781, 0.5435, 0.753, 0.5034, 0.753, 0.5034, 0.8031, 0.5034, 0.7781, 0.5435, 0.7781, 0.5435, 0.8031, 0.5034, 0.753, 0.5034, 0.7279, 0.5435, 0.7279, 0.5435, 0.753, 0.5034, 0.7781, 0.5034, 0.753, 0.5435, 0.753, 0.5435, 0.7781, 0.5034, 0.7279, 0.5435, 0.7279, 0.5435, 0.7129, 0.5034, 0.7129, 0.5034, 0.7279, 0.5034, 0.7129, 0.5435, 0.7129, 0.5435, 0.7279, 0.5435, 0.7279, 0.5936, 0.7279, 0.5936, 0.7129, 0.5435, 0.7129, 0.5435, 0.7279, 0.5435, 0.7129, 0.5936, 0.7129, 0.5936, 0.7279, 0.5435, 0.7781, 0.5936, 0.7781, 0.5936, 0.753, 0.5435, 0.753, 0.5435, 0.753, 0.5936, 0.753, 0.5936, 0.7279, 0.5435, 0.7279, 0.5435, 0.8031, 0.5936, 0.8031, 0.5936, 0.7781, 0.5435, 0.7781, 0.5435, 0.7781, 0.5435, 0.753, 0.5936, 0.753, 0.5936, 0.7781, 0.5435, 0.8031, 0.5435, 0.7781, 0.5936, 0.7781, 0.5936, 0.8031, 0.5435, 0.753, 0.5435, 0.7279, 0.5936, 0.7279, 0.5936, 0.753, 0.5034, 0.753, 0.5034, 0.7279, 0.5435, 0.7279, 0.5435, 0.753, 0.5034, 0.8031, 0.5034, 0.7781, 0.5435, 0.7781, 0.5435, 0.8031, 0.5034, 0.7781, 0.5034, 0.753, 0.5435, 0.753, 0.5435, 0.7781, 0.5034, 0.8031, 0.5435, 0.8031, 0.5435, 0.7781, 0.5034, 0.7781, 0.5034, 0.753, 0.5435, 0.753, 0.5435, 0.7279, 0.5034, 0.7279, 0.5034, 0.7781, 0.5435, 0.7781, 0.5435, 0.753, 0.5034, 0.753, 0.5034, 0.7279, 0.5034, 0.7129, 0.5435, 0.7129, 0.5435, 0.7279, 0.5034, 0.7279, 0.5435, 0.7279, 0.5435, 0.7129, 0.5034, 0.7129])
me_cube_003.use_remesh_preserve_volume = False
me_cube_003.use_remesh_preserve_attributes = False
me_cube_003.use_mirror_vertex_groups = False
me_cube_003.update()

# ---- objects
ob_light = bpy.data.objects.new('Light', light_light)
ob_camera = bpy.data.objects.new('Camera', cam_camera)
ob_boxbase = bpy.data.objects.new('boxBase', me_cube_002)
ob_boxbase_001 = bpy.data.objects.new('boxBase.001', me_cube_003)

# ---- transforms, parenting, visibility, modifiers, constraints
ob_light.location = (4.076, 1.005, 5.904)
ob_light.rotation_euler = (0.6503, 0.05522, 1.866)
ob_light.lock_rotations_4d = False
ob_light.empty_display_type = 'ARROWS'
ob_light.color = (0.0, 0.0, 0.0, 0.0)
ob_light.lineart.crease_threshold = 0.0
ob_camera.location = (7.359, -6.926, 4.958)
ob_camera.rotation_euler = (1.109, 0.0, 0.8149)
ob_camera.lock_rotations_4d = False
ob_camera.empty_display_type = 'ARROWS'
ob_camera.color = (0.0, 0.0, 0.0, 0.0)
ob_camera.display_type = 'WIRE'
ob_camera.lineart.crease_threshold = 0.0
ob_boxbase.location = (0.0, 0.0, 0.0)
ob_boxbase.scale = (2.0, 1.0, 1.0)
ob_boxbase.lineart.crease_threshold = 0.0
ob_boxbase_001.location = (0.0, 0.3622, 1.77)
ob_boxbase_001.rotation_euler = (0.7854, 3.142, 0.0)
ob_boxbase_001.scale = (2.0, 1.0, 0.1)
ob_boxbase_001.lineart.crease_threshold = 0.0

# ---- collection membership
col_collection.objects.link(ob_light)
col_collection.objects.link(ob_camera)
col_collection.objects.link(ob_boxbase)
col_collection.objects.link(ob_boxbase_001)

# ---- scene / render settings (as saved in the file)
scene.camera = ob_camera
scene.frame_start = 1; scene.frame_end = 250; scene.frame_set(0)
scene.render.engine = 'BLENDER_EEVEE_NEXT'
scene.cycles.use_denoising = False
scene.cycles.samples = 128
scene.cycles.sampling_pattern = 'TABULATED_SOBOL'
scene.cycles.use_adaptive_sampling = False
scene.cycles.use_light_tree = False
scene.view_settings.view_transform = 'Filmic'
bpy.context.view_layer.update()
